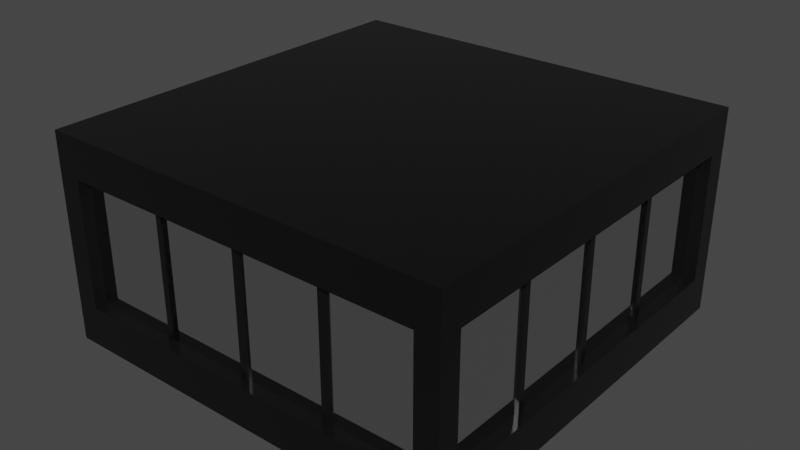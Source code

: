 # Source: skyscraper_mid_section.blend  (saved by Blender 2.82.7; exported with 4.5.12 LTS)
import bpy
from mathutils import Matrix  # noqa: F401  (used for matrix-valued properties, if any)

bpy.ops.wm.read_factory_settings(use_empty=True)
scene = bpy.context.scene
scene.name = 'Scene'

# ---- collections
col_mid_section_black = bpy.data.collections.new('mid_section_black'); scene.collection.children.link(col_mid_section_black)

# ---- materials (node trees are filled in below, after node groups)
mat_black_sky = bpy.data.materials.new('black sky')
mat_black_sky.alpha_threshold = 0.0
mat_black_sky.line_color = (0.0, 0.0, 0.0, 1.0)
mat_glass = bpy.data.materials.new('glass')

# ---- material node trees
mat_black_sky.use_nodes = True; mat_black_sky.node_tree.nodes.clear()
_N = mat_black_sky.node_tree.nodes; _L = mat_black_sky.node_tree.links
n0 = _N.new('ShaderNodeOutputMaterial'); n0.name = 'Material Output'; n0.location = (300, 300)
n1 = _N.new('ShaderNodeBsdfPrincipled'); n1.name = 'Principled BSDF'; n1.location = (10, 300)
n1.distribution = 'GGX'
n1.subsurface_method = 'BURLEY'
n1.inputs[0].default_value = (0.007221, 0.007221, 0.007221, 1.0)
n1.inputs[1].default_value = 0.3303
n1.inputs[2].default_value = 0.1706
n1.inputs[3].default_value = 1.45
n1.inputs[27].default_value = (0.0, 0.0, 0.0, 1.0)
n1.inputs[28].default_value = 1.0
_L.new(n1.outputs[0], n0.inputs[0])
n0.is_active_output = True
mat_glass.use_nodes = True; mat_glass.node_tree.nodes.clear()
_N = mat_glass.node_tree.nodes; _L = mat_glass.node_tree.links
n0 = _N.new('ShaderNodeOutputMaterial'); n0.name = 'Material Output'; n0.location = (300, 300)
n1 = _N.new('ShaderNodeBsdfPrincipled'); n1.name = 'Principled BSDF'; n1.location = (10, 300)
n1.distribution = 'GGX'
n1.subsurface_method = 'BURLEY'
n1.inputs[1].default_value = 1.0
n1.inputs[2].default_value = 0.0
n1.inputs[3].default_value = 1.45
n1.inputs[27].default_value = (0.0, 0.0, 0.0, 1.0)
n1.inputs[28].default_value = 1.0
_L.new(n1.outputs[0], n0.inputs[0])
n0.is_active_output = True

# ---- world
world_world = bpy.data.worlds.new('World'); scene.world = world_world
world_world.use_nodes = True; world_world.node_tree.nodes.clear()
_N = world_world.node_tree.nodes; _L = world_world.node_tree.links
n0 = _N.new('ShaderNodeOutputWorld'); n0.name = 'World Output'; n0.location = (300, 300)
n1 = _N.new('ShaderNodeBackground'); n1.name = 'Background'; n1.location = (10, 300)
n1.inputs[0].default_value = (0.05088, 0.05088, 0.05088, 1.0)
_L.new(n1.outputs[0], n0.inputs[0])
n0.is_active_output = True
world_world.color = (0.05088, 0.05088, 0.05088)
world_world.use_sun_shadow = False
world_world.sun_shadow_jitter_overblur = 0.0

# ---- meshes
me_cube = bpy.data.meshes.new('Cube')
me_cube.from_pydata([(-5.76, 6.096, 1.049), (-2.88, 6.096, 1.049), (4.976e-09, 6.096, 1.049), (2.88, 6.096, 1.049), (5.76, 6.096, 1.049), (-5.76, 6.096, 5.047), (-2.88, 6.096, 5.047), (4.976e-09, 6.096, 5.047), (2.88, 6.096, 5.047), (5.76, 6.096, 5.047), (5.76, -6.096, 1.049), (2.88, -6.096, 1.049), (4.976e-09, -6.096, 1.049), (-2.88, -6.096, 1.049), (-5.76, -6.096, 1.049), (5.76, -6.096, 5.047), (2.88, -6.096, 5.047), (4.976e-09, -6.096, 5.047), (-2.88, -6.096, 5.047), (-5.76, -6.096, 5.047), (6.096, 5.792, 1.049), (6.096, 2.896, 1.049), (6.096, -2.252e-09, 1.049), (6.096, -2.896, 1.049), (6.096, -5.792, 1.049), (6.096, 5.792, 5.047), (6.096, 2.896, 5.047), (6.096, -2.252e-09, 5.047), (6.096, -2.896, 5.047), (6.096, -5.792, 5.047), (-6.096, -5.792, 1.049), (-6.096, -2.896, 1.049), (-6.096, -2.252e-09, 1.049), (-6.096, 2.896, 1.049), (-6.096, 5.792, 1.049), (-6.096, -5.792, 5.047), (-6.096, -2.896, 5.047), (-6.096, -2.252e-09, 5.047), (-6.096, 2.896, 5.047), (-6.096, 5.792, 5.047), (-6.475, -5.792, -0.2016), (-6.475, -6.474, -0.2011), (-5.76, 6.475, -0.2016), (-6.475, 6.475, -0.2011), (6.475, 6.475, 1.049), (6.475, 6.475, -0.2011), (-6.475, -6.475, 5.047), (-6.475, -6.474, 6.3), (6.475, -6.475, 1.049), (6.475, -6.474, -0.2011), (-6.475, 6.475, 1.049), (-5.76, -6.475, 6.299), (6.475, -5.792, 6.299), (6.475, -6.474, 6.3), (5.76, -6.475, -0.2016), (-6.475, 5.792, 6.299), (-6.475, 6.475, 6.3), (5.76, 6.475, 6.299), (6.475, 6.475, 6.3), (6.475, 5.792, -0.2016), (6.475, 6.475, 5.047), (-6.475, -6.475, 1.049), (6.475, -6.475, 5.047), (-6.475, 6.475, 5.047), (5.76, 6.475, 1.049), (5.76, 6.475, 5.047), (6.475, -5.792, 1.049), (6.475, -5.792, 5.047), (-6.475, 5.792, 1.049), (-6.475, 5.792, 5.047), (-5.76, -6.476, 1.049), (-5.76, -6.476, 5.047), (5.76, 6.475, -0.2016), (2.88, 6.475, -0.2016), (-2.525e-07, 6.475, -0.2016), (-2.88, 6.475, -0.2016), (5.76, -6.475, 6.299), (2.88, -6.475, 6.299), (-2.525e-07, -6.475, 6.299), (-2.88, -6.475, 6.299), (-5.76, -6.475, -0.2016), (-2.88, -6.475, -0.2016), (2.625e-07, -6.475, -0.2016), (2.88, -6.475, -0.2016), (-5.76, 6.475, 6.299), (-2.88, 6.475, 6.299), (2.625e-07, 6.475, 6.299), (2.88, 6.475, 6.299), (-5.76, 6.475, 1.049), (-2.88, 6.475, 1.049), (4.969e-09, 6.475, 1.049), (2.88, 6.475, 1.049), (-5.76, 6.475, 5.047), (-2.88, 6.475, 5.047), (4.969e-09, 6.475, 5.047), (2.88, 6.475, 5.047), (5.76, -6.476, 1.049), (2.88, -6.476, 1.049), (4.972e-09, -6.476, 1.049), (-2.88, -6.476, 1.049), (5.76, -6.476, 5.047), (2.88, -6.476, 5.047), (4.972e-09, -6.476, 5.047), (-2.88, -6.476, 5.047), (-5.76, -5.792, -0.2027), (-2.88, -5.792, -0.2027), (1.766e-07, -5.792, -0.2027), (2.88, -5.792, -0.2027), (5.76, -5.792, -0.2027), (5.76, -5.792, 6.297), (2.88, -5.792, 6.297), (-1.667e-07, -5.792, 6.297), (-2.88, -5.792, 6.297), (-5.76, -5.792, 6.297), (-6.475, 5.792, -0.2016), (-6.475, 2.896, -0.2016), (-6.475, -2.612e-07, -0.2016), (-6.475, -2.896, -0.2016), (6.475, 5.792, 6.299), (6.475, 2.896, 6.299), (6.475, -2.612e-07, 6.299), (6.475, -2.896, 6.299), (-6.475, -5.792, 6.299), (-6.475, -2.896, 6.299), (-6.475, 2.567e-07, 6.299), (-6.475, 2.896, 6.299), (6.475, -5.792, -0.2016), (6.475, -2.896, -0.2016), (6.475, 2.567e-07, -0.2016), (6.475, 2.896, -0.2016), (6.475, 5.792, 1.049), (6.475, 2.896, 1.049), (6.475, -2.252e-09, 1.049), (6.475, -2.896, 1.049), (6.475, 5.792, 5.047), (6.475, 2.896, 5.047), (6.475, -2.252e-09, 5.047), (6.475, -2.896, 5.047), (-6.475, -5.792, 1.049), (-6.475, -2.896, 1.049), (-6.475, -2.252e-09, 1.049), (-6.475, 2.896, 1.049), (-6.475, -5.792, 5.047), (-6.475, -2.896, 5.047), (-6.475, -2.252e-09, 5.047), (-6.475, 2.896, 5.047), (-5.76, 5.792, -0.2027), (-5.76, 2.896, -0.2027), (-5.76, -2.252e-09, -0.2027), (-5.76, -2.896, -0.2027), (-2.88, 5.792, -0.2027), (-2.88, 2.896, -0.2027), (-2.88, -2.252e-09, -0.2027), (-2.88, -2.896, -0.2027), (-1.667e-07, 5.792, -0.2027), (-8.086e-08, 2.896, -0.2027), (4.976e-09, -2.252e-09, -0.2027), (9.081e-08, -2.896, -0.2027), (2.88, 5.792, -0.2027), (2.88, 2.896, -0.2027), (2.88, -2.252e-09, -0.2027), (2.88, -2.896, -0.2027), (5.76, 5.792, -0.2027), (5.76, 2.896, -0.2027), (5.76, -2.252e-09, -0.2027), (5.76, -2.896, -0.2027), (5.76, 5.792, 6.297), (5.76, 2.896, 6.297), (5.76, -2.252e-09, 6.297), (5.76, -2.896, 6.297), (2.88, 5.792, 6.297), (2.88, 2.896, 6.297), (2.88, -2.252e-09, 6.297), (2.88, -2.896, 6.297), (1.766e-07, 5.792, 6.297), (9.081e-08, 2.896, 6.297), (4.976e-09, -2.252e-09, 6.297), (-8.086e-08, -2.896, 6.297), (-2.88, 5.792, 6.297), (-2.88, 2.896, 6.297), (-2.88, -2.252e-09, 6.297), (-2.88, -2.896, 6.297), (-5.76, 5.792, 6.297), (-5.76, 2.896, 6.297), (-5.76, -2.252e-09, 6.297), (-5.76, -2.896, 6.297), (-2.778, 6.096, 1.049), (-0.1019, 6.096, 1.049), (-2.778, 6.096, 5.047), (-0.1019, 6.096, 5.047), (-0.1019, -6.096, 1.049), (-2.778, -6.096, 1.049), (-0.1019, -6.096, 5.047), (-2.778, -6.096, 5.047), (-0.1019, 6.475, -0.2016), (-2.778, 6.475, -0.2016), (-0.1019, -6.475, 6.299), (-2.778, -6.475, 6.299), (-2.778, -6.475, -0.2016), (-0.1019, -6.475, -0.2016), (-2.778, 6.475, 6.299), (-0.1019, 6.475, 6.299), (-2.778, 6.475, 1.049), (-0.1019, 6.475, 1.049), (-2.778, 6.475, 5.047), (-0.1019, 6.475, 5.047), (-0.1019, -6.476, 1.049), (-2.778, -6.476, 1.049), (-0.1019, -6.476, 5.047), (-2.778, -6.476, 5.047), (-2.778, 5.792, 6.297), (-0.1019, 5.792, 6.297), (-2.778, 2.896, 6.297), (-0.1019, 2.896, 6.297), (-2.778, -2.254e-09, 6.297), (-0.1019, -2.254e-09, 6.297), (-2.778, -2.896, 6.297), (-0.1019, -2.896, 6.297), (-2.778, -5.792, 6.297), (-0.1019, -5.792, 6.297), (-0.1019, 5.792, -0.2027), (-2.778, 5.792, -0.2027), (-0.1019, 2.896, -0.2027), (-2.778, 2.896, -0.2027), (-0.1019, -2.254e-09, -0.2027), (-2.778, -2.254e-09, -0.2027), (-0.1019, -2.896, -0.2027), (-2.778, -2.896, -0.2027), (-0.1019, -5.792, -0.2027), (-2.778, -5.792, -0.2027), (-2.98, 6.096, 1.049), (-2.98, 6.096, 5.047), (-2.98, -6.096, 1.049), (-2.98, -6.096, 5.047), (-2.98, 6.475, -0.2016), (-2.98, -6.475, 6.299), (-2.98, -6.475, -0.2016), (-2.98, 6.475, 6.299), (-2.98, 6.475, 1.049), (-2.98, 6.475, 5.047), (-2.98, -6.476, 1.049), (-2.98, -6.476, 5.047), (-2.98, 5.792, 6.297), (-2.98, 2.896, 6.297), (-2.98, -2.252e-09, 6.297), (-2.98, -2.896, 6.297), (-2.98, -5.792, 6.297), (-2.98, 5.792, -0.2027), (-2.98, 2.896, -0.2027), (-2.98, -2.252e-09, -0.2027), (-2.98, -2.896, -0.2027), (-2.98, -5.792, -0.2027), (0.1013, 6.096, 1.049), (2.779, 6.096, 1.049), (0.1013, 6.096, 5.047), (2.779, 6.096, 5.047), (2.779, -6.096, 1.049), (0.1013, -6.096, 1.049), (2.779, -6.096, 5.047), (0.1013, -6.096, 5.047), (2.779, 6.475, -0.2016), (0.1013, 6.475, -0.2016), (2.779, -6.475, 6.299), (0.1013, -6.475, 6.299), (0.1013, -6.475, -0.2016), (2.779, -6.475, -0.2016), (0.1013, 6.475, 6.299), (2.779, 6.475, 6.299), (0.1013, 6.475, 1.049), (2.779, 6.475, 1.049), (0.1013, 6.475, 5.047), (2.779, 6.475, 5.047), (2.779, -6.476, 1.049), (0.1013, -6.476, 1.049), (2.779, -6.476, 5.047), (0.1013, -6.476, 5.047), (0.1013, 5.792, 6.297), (2.779, 5.792, 6.297), (0.1013, 2.896, 6.297), (2.779, 2.896, 6.297), (0.1013, -2.254e-09, 6.297), (2.779, -2.254e-09, 6.297), (0.1013, -2.896, 6.297), (2.779, -2.896, 6.297), (0.1013, -5.792, 6.297), (2.779, -5.792, 6.297), (2.779, 5.792, -0.2027), (0.1013, 5.792, -0.2027), (2.779, 2.896, -0.2027), (0.1013, 2.896, -0.2027), (2.779, -2.254e-09, -0.2027), (0.1013, -2.254e-09, -0.2027), (2.779, -2.896, -0.2027), (0.1013, -2.896, -0.2027), (2.779, -5.792, -0.2027), (0.1013, -5.792, -0.2027), (3.005, 6.096, 1.049), (3.005, 6.096, 5.047), (3.005, -6.096, 1.049), (3.005, -6.096, 5.047), (3.005, 6.475, -0.2016), (3.005, -6.475, 6.299), (3.005, -6.475, -0.2016), (3.005, 6.475, 6.299), (3.005, 6.475, 1.049), (3.005, 6.475, 5.047), (3.005, -6.476, 1.049), (3.005, -6.476, 5.047), (3.005, 5.792, 6.297), (3.005, 2.896, 6.297), (3.005, -2.252e-09, 6.297), (3.005, -2.896, 6.297), (3.005, -5.792, 6.297), (3.005, 5.792, -0.2027), (3.005, 2.896, -0.2027), (3.005, -2.252e-09, -0.2027), (3.005, -2.896, -0.2027), (3.005, -5.792, -0.2027), (6.096, -2.995, 1.049), (6.096, -2.995, 5.047), (-6.096, -2.995, 1.049), (-6.096, -2.995, 5.047), (-6.475, -2.995, -0.2016), (6.475, -2.995, 6.299), (-6.475, -2.995, 6.299), (6.475, -2.995, -0.2016), (6.475, -2.995, 1.049), (6.475, -2.995, 5.047), (-6.475, -2.995, 1.049), (-6.475, -2.995, 5.047), (-5.76, -2.995, -0.2027), (-2.88, -2.995, -0.2027), (9.375e-08, -2.995, -0.2027), (2.88, -2.995, -0.2027), (5.76, -2.995, -0.2027), (5.76, -2.995, 6.297), (2.88, -2.995, 6.297), (-8.379e-08, -2.995, 6.297), (-2.88, -2.995, 6.297), (-5.76, -2.995, 6.297), (-2.778, -2.995, -0.2027), (-0.1019, -2.995, -0.2027), (-0.1019, -2.995, 6.297), (-2.778, -2.995, 6.297), (-2.98, -2.995, -0.2027), (-2.98, -2.995, 6.297), (0.1013, -2.995, -0.2027), (2.779, -2.995, -0.2027), (2.779, -2.995, 6.297), (0.1013, -2.995, 6.297), (3.005, -2.995, -0.2027), (3.005, -2.995, 6.297), (6.096, -0.102, 1.049), (6.096, -2.794, 1.049), (6.096, -0.102, 5.047), (6.096, -2.794, 5.047), (-6.096, -2.794, 1.049), (-6.096, -0.102, 1.049), (-6.096, -2.794, 5.047), (-6.096, -0.102, 5.047), (-6.475, -0.102, -0.2016), (-6.475, -2.794, -0.2016), (6.475, -0.102, 6.299), (6.475, -2.794, 6.299), (-6.475, -2.794, 6.299), (-6.475, -0.102, 6.299), (6.475, -2.794, -0.2016), (6.475, -0.102, -0.2016), (6.475, -0.102, 1.049), (6.475, -2.794, 1.049), (6.475, -0.102, 5.047), (6.475, -2.794, 5.047), (-6.475, -2.794, 1.049), (-6.475, -0.102, 1.049), (-6.475, -2.794, 5.047), (-6.475, -0.102, 5.047), (-5.76, -0.102, -0.2027), (-5.76, -2.794, -0.2027), (-2.88, -0.102, -0.2027), (-2.88, -2.794, -0.2027), (3.371e-08, -0.102, -0.2027), (6.227e-08, -2.794, -0.2027), (2.88, -0.102, -0.2027), (2.88, -2.794, -0.2027), (5.76, -0.102, -0.2027), (5.76, -2.794, -0.2027), (5.76, -0.102, 6.297), (5.76, -2.794, 6.297), (2.88, -0.102, 6.297), (2.88, -2.794, 6.297), (-2.351e-08, -0.102, 6.297), (-5.216e-08, -2.794, 6.297), (-2.88, -0.102, 6.297), (-2.88, -2.794, 6.297), (-5.76, -0.102, 6.297), (-5.76, -2.794, 6.297), (-2.778, -0.102, -0.2027), (-2.778, -2.794, -0.2027), (-0.1019, -0.102, -0.2027), (-0.1019, -2.794, -0.2027), (-0.1019, -0.102, 6.297), (-0.1019, -2.794, 6.297), (-2.778, -0.102, 6.297), (-2.778, -2.794, 6.297), (-2.98, -0.102, -0.2027), (-2.98, -2.794, -0.2027), (-2.98, -0.102, 6.297), (-2.98, -2.794, 6.297), (0.1013, -0.102, -0.2027), (0.1013, -2.794, -0.2027), (2.779, -0.102, -0.2027), (2.779, -2.794, -0.2027), (2.779, -0.102, 6.297), (2.779, -2.794, 6.297), (0.1013, -0.102, 6.297), (0.1013, -2.794, 6.297), (3.005, -0.102, -0.2027), (3.005, -2.794, -0.2027), (3.005, -0.102, 6.297), (3.005, -2.794, 6.297), (6.096, 2.788, 1.049), (6.096, 0.1082, 1.049), (6.096, 2.788, 5.047), (6.096, 0.1082, 5.047), (-6.096, 0.1082, 1.049), (-6.096, 2.788, 1.049), (-6.096, 0.1082, 5.047), (-6.096, 2.788, 5.047), (-6.475, 2.788, -0.2016), (-6.475, 0.1082, -0.2016), (6.475, 2.788, 6.299), (6.475, 0.1082, 6.299), (-6.475, 0.1082, 6.299), (-6.475, 2.788, 6.299), (6.475, 0.1082, -0.2016), (6.475, 2.788, -0.2016), (6.475, 2.788, 1.049), (6.475, 0.1082, 1.049), (6.475, 2.788, 5.047), (6.475, 0.1082, 5.047), (-6.475, 0.1082, 1.049), (-6.475, 2.788, 1.049), (-6.475, 0.1082, 5.047), (-6.475, 2.788, 5.047), (-5.76, 2.788, -0.2027), (-5.76, 0.1082, -0.2027), (-2.88, 2.788, -0.2027), (-2.88, 0.1082, -0.2027), (-5.216e-08, 2.788, -0.2027), (-2.351e-08, 0.1082, -0.2027), (2.88, 2.788, -0.2027), (2.88, 0.1082, -0.2027), (5.76, 2.788, -0.2027), (5.76, 0.1082, -0.2027), (5.76, 2.788, 6.297), (5.76, 0.1082, 6.297), (2.88, 2.788, 6.297), (2.88, 0.1082, 6.297), (6.227e-08, 2.788, 6.297), (3.371e-08, 0.1082, 6.297), (-2.88, 2.788, 6.297), (-2.88, 0.1082, 6.297), (-5.76, 2.788, 6.297), (-5.76, 0.1082, 6.297), (-2.778, 2.788, -0.2027), (-2.778, 0.1082, -0.2027), (-0.1019, 2.788, -0.2027), (-0.1019, 0.1082, -0.2027), (-0.1019, 2.788, 6.297), (-0.1019, 0.1082, 6.297), (-2.778, 2.788, 6.297), (-2.778, 0.1082, 6.297), (-2.98, 2.788, -0.2027), (-2.98, 0.1082, -0.2027), (-2.98, 2.788, 6.297), (-2.98, 0.1082, 6.297), (0.1013, 2.788, -0.2027), (0.1013, 0.1082, -0.2027), (2.779, 2.788, -0.2027), (2.779, 0.1082, -0.2027), (2.779, 2.788, 6.297), (2.779, 0.1082, 6.297), (0.1013, 2.788, 6.297), (0.1013, 0.1082, 6.297), (3.005, 2.788, -0.2027), (3.005, 0.1082, -0.2027), (3.005, 2.788, 6.297), (3.005, 0.1082, 6.297), (6.096, 3.02, 1.049), (6.096, 3.02, 5.047), (-6.096, 3.02, 1.049), (-6.096, 3.02, 5.047), (-6.475, 3.02, -0.2016), (6.475, 3.02, 6.299), (-6.475, 3.02, 6.299), (6.475, 3.02, -0.2016), (6.475, 3.02, 1.049), (6.475, 3.02, 5.047), (-6.475, 3.02, 1.049), (-6.475, 3.02, 5.047), (-5.76, 3.02, -0.2027), (-2.88, 3.02, -0.2027), (-8.453e-08, 3.02, -0.2027), (2.88, 3.02, -0.2027), (5.76, 3.02, -0.2027), (5.76, 3.02, 6.297), (2.88, 3.02, 6.297), (9.448e-08, 3.02, 6.297), (-2.88, 3.02, 6.297), (-5.76, 3.02, 6.297), (-2.778, 3.02, -0.2027), (-0.1019, 3.02, -0.2027), (-0.1019, 3.02, 6.297), (-2.778, 3.02, 6.297), (-2.98, 3.02, -0.2027), (-2.98, 3.02, 6.297), (0.1013, 3.02, -0.2027), (2.779, 3.02, -0.2027), (2.779, 3.02, 6.297), (0.1013, 3.02, 6.297), (3.005, 3.02, -0.2027), (3.005, 3.02, 6.297), (-2.92, 6.188, 1.049), (-2.822, 6.188, 1.049), (-0.09983, 6.188, 1.049), (2.823e-05, 6.188, 1.049), (2.723, 6.188, 1.049), (2.822, 6.188, 1.049), (-2.92, 6.188, 5.047), (-2.822, 6.188, 5.047), (-0.09983, 6.188, 5.047), (2.823e-05, 6.188, 5.047), (2.723, 6.188, 5.047), (2.822, 6.188, 5.047), (2.945, -6.188, 1.049), (2.822, -6.188, 1.049), (0.09925, -6.188, 1.049), (2.822e-05, -6.188, 1.049), (-2.722, -6.188, 1.049), (-2.822, -6.188, 1.049), (2.945, -6.188, 5.047), (2.822, -6.188, 5.047), (0.09925, -6.188, 5.047), (2.822e-05, -6.188, 5.047), (-2.722, -6.188, 5.047), (-2.822, -6.188, 5.047), (6.182, 2.962, 1.049), (6.182, 2.841, 1.049), (6.182, 0.1062, 1.049), (6.182, 2.638e-05, 1.049), (6.182, -2.74, 1.049), (6.182, -2.841, 1.049), (6.182, 2.962, 5.047), (6.182, 2.841, 5.047), (6.182, 0.1062, 5.047), (6.182, 2.638e-05, 5.047), (6.182, -2.74, 5.047), (6.182, -2.841, 5.047), (-6.182, -2.938, 1.049), (-6.182, -2.841, 1.049), (-6.182, -0.1001, 1.049), (-6.182, 2.638e-05, 1.049), (-6.182, 2.734, 1.049), (-6.182, 2.841, 1.049), (-6.182, -2.938, 5.047), (-6.182, -2.841, 5.047), (-6.182, -0.1001, 5.047), (-6.182, 2.638e-05, 5.047), (-6.182, 2.734, 5.047), (-6.182, 2.841, 5.047), (-2.722, 6.188, 1.049), (-2.722, 6.188, 5.047), (-0.09983, -6.188, 1.049), (-0.09983, -6.188, 5.047), (-2.92, -6.188, 1.049), (-2.92, -6.188, 5.047), (0.09925, 6.188, 1.049), (0.09925, 6.188, 5.047), (2.723, -6.188, 1.049), (2.723, -6.188, 5.047), (2.945, 6.188, 1.049), (2.945, 6.188, 5.047), (6.182, -2.938, 1.049), (6.182, -2.938, 5.047), (6.182, -0.1001, 1.049), (6.182, -0.1001, 5.047), (-6.182, -2.74, 1.049), (-6.182, -2.74, 5.047), (6.182, 2.734, 1.049), (6.182, 2.734, 5.047), (-6.182, 0.1062, 1.049), (-6.182, 0.1062, 5.047), (-6.182, 2.962, 1.049), (-6.182, 2.962, 5.047)], [], [(231, 6, 529, 528), (489, 26, 553, 552), (37, 426, 591, 567), (232, 233, 19, 14), (6, 188, 571, 529), (318, 23, 551, 582), (298, 299, 540, 534), (296, 297, 9, 4), (297, 8, 95, 305), (25, 20, 130, 134), (319, 28, 137, 327), (254, 7, 94, 270), (354, 27, 136, 370), (4, 9, 65, 64), (188, 6, 93, 204), (15, 10, 96, 100), (422, 26, 135, 438), (252, 2, 525, 576), (3, 253, 526, 527), (23, 353, 550, 551), (490, 491, 39, 34), (231, 5, 92, 239), (233, 18, 103, 241), (489, 25, 134, 497), (491, 38, 145, 499), (192, 17, 102, 208), (426, 37, 144, 442), (424, 32, 561, 590), (186, 1, 523, 570), (297, 296, 580, 581), (318, 319, 29, 24), (296, 4, 64, 304), (258, 16, 101, 274), (318, 24, 66, 326), (5, 0, 88, 92), (358, 36, 143, 374), (253, 3, 91, 269), (34, 39, 69, 68), (299, 15, 100, 307), (353, 23, 133, 369), (321, 35, 142, 329), (187, 2, 90, 203), (421, 22, 132, 437), (230, 1, 89, 238), (232, 14, 70, 240), (488, 21, 131, 496), (490, 34, 68, 498), (191, 13, 99, 207), (24, 29, 67, 66), (425, 33, 141, 441), (35, 30, 138, 142), (257, 12, 98, 273), (357, 32, 140, 373), (298, 11, 97, 306), (14, 19, 71, 70), (320, 31, 139, 328), (113, 122, 47, 51), (71, 51, 47, 46), (69, 55, 56, 63), (108, 126, 49, 54), (67, 52, 53, 62), (65, 57, 58, 60), (72, 64, 44, 45), (64, 65, 60, 44), (126, 66, 48, 49), (66, 67, 62, 48), (114, 68, 50, 43), (68, 69, 63, 50), (80, 70, 61, 41), (70, 71, 46, 61), (48, 62, 100, 96), (49, 48, 96, 54), (302, 306, 97, 83), (264, 273, 98, 82), (198, 207, 99, 81), (236, 240, 70, 80), (50, 63, 92, 88), (43, 50, 88, 42), (234, 238, 89, 75), (194, 203, 90, 74), (260, 269, 91, 73), (300, 304, 64, 72), (63, 56, 84, 92), (239, 237, 85, 93), (205, 201, 86, 94), (271, 267, 87, 95), (305, 303, 57, 65), (40, 104, 80, 41), (251, 105, 81, 236), (228, 106, 82, 199), (294, 107, 83, 265), (317, 108, 54, 302), (62, 53, 76, 100), (307, 301, 77, 101), (275, 263, 78, 102), (209, 197, 79, 103), (241, 235, 51, 71), (52, 109, 76, 53), (312, 110, 77, 301), (284, 111, 78, 263), (218, 112, 79, 197), (246, 113, 51, 235), (237, 84, 182, 242), (515, 509, 183, 243), (475, 463, 184, 244), (407, 395, 185, 245), (345, 339, 113, 246), (200, 85, 178, 210), (513, 508, 179, 212), (471, 461, 180, 214), (403, 393, 181, 216), (343, 338, 112, 218), (266, 86, 174, 276), (519, 507, 175, 278), (483, 459, 176, 280), (415, 391, 177, 282), (349, 337, 111, 284), (303, 87, 170, 308), (521, 506, 171, 309), (487, 457, 172, 310), (419, 389, 173, 311), (351, 336, 110, 312), (58, 57, 166, 118), (493, 505, 167, 119), (431, 455, 168, 120), (363, 387, 169, 121), (323, 335, 109, 52), (300, 72, 162, 313), (520, 504, 163, 314), (485, 453, 164, 315), (417, 385, 165, 316), (350, 334, 108, 317), (260, 73, 158, 286), (517, 503, 159, 288), (479, 451, 160, 290), (411, 383, 161, 292), (347, 333, 107, 294), (194, 74, 154, 220), (511, 502, 155, 222), (467, 449, 156, 224), (399, 381, 157, 226), (341, 332, 106, 228), (234, 75, 150, 247), (514, 501, 151, 248), (473, 447, 152, 249), (405, 379, 153, 250), (344, 331, 105, 251), (43, 42, 146, 114), (492, 500, 147, 115), (429, 445, 148, 116), (361, 377, 149, 117), (322, 330, 104, 40), (61, 46, 142, 138), (41, 61, 138, 40), (322, 328, 139, 117), (360, 373, 140, 116), (428, 441, 141, 115), (492, 498, 68, 114), (44, 60, 134, 130), (45, 44, 130, 59), (495, 496, 131, 129), (434, 437, 132, 128), (366, 369, 133, 127), (325, 326, 66, 126), (60, 58, 118, 134), (497, 493, 119, 135), (439, 431, 120, 136), (371, 363, 121, 137), (327, 323, 52, 67), (72, 45, 59, 162), (504, 495, 129, 163), (453, 434, 128, 164), (385, 366, 127, 165), (334, 325, 126, 108), (46, 47, 122, 142), (329, 324, 123, 143), (375, 365, 124, 144), (443, 433, 125, 145), (499, 494, 55, 69), (84, 56, 55, 182), (509, 494, 125, 183), (463, 432, 124, 184), (395, 364, 123, 185), (339, 324, 122, 113), (331, 340, 229, 105), (340, 341, 228, 229), (379, 397, 227, 153), (397, 399, 226, 227), (447, 465, 225, 152), (465, 467, 224, 225), (501, 510, 223, 151), (510, 511, 222, 223), (75, 195, 221, 150), (195, 194, 220, 221), (337, 342, 219, 111), (342, 343, 218, 219), (391, 401, 217, 177), (401, 403, 216, 217), (459, 469, 215, 176), (469, 471, 214, 215), (507, 512, 213, 175), (512, 513, 212, 213), (86, 201, 211, 174), (201, 200, 210, 211), (111, 219, 196, 78), (219, 218, 197, 196), (102, 78, 196, 208), (208, 196, 197, 209), (105, 229, 198, 81), (229, 228, 199, 198), (93, 85, 200, 204), (204, 200, 201, 205), (75, 89, 202, 195), (195, 202, 203, 194), (82, 98, 206, 199), (199, 206, 207, 198), (12, 190, 206, 98), (190, 191, 207, 206), (1, 186, 202, 89), (186, 187, 203, 202), (18, 193, 209, 103), (193, 192, 208, 209), (7, 189, 205, 94), (189, 188, 204, 205), (233, 232, 574, 575), (186, 188, 189, 187), (2, 187, 524, 525), (190, 192, 193, 191), (330, 344, 251, 104), (377, 405, 250, 149), (445, 473, 249, 148), (500, 514, 248, 147), (42, 234, 247, 146), (338, 345, 246, 112), (393, 407, 245, 181), (461, 475, 244, 180), (508, 515, 243, 179), (85, 237, 242, 178), (112, 246, 235, 79), (103, 79, 235, 241), (104, 251, 236, 80), (92, 84, 237, 239), (42, 88, 238, 234), (81, 99, 240, 236), (13, 232, 240, 99), (0, 230, 238, 88), (19, 233, 241, 71), (6, 231, 239, 93), (0, 5, 231, 230), (22, 421, 548, 549), (332, 346, 295, 106), (346, 347, 294, 295), (381, 409, 293, 157), (409, 411, 292, 293), (449, 477, 291, 156), (477, 479, 290, 291), (502, 516, 289, 155), (516, 517, 288, 289), (74, 261, 287, 154), (261, 260, 286, 287), (336, 348, 285, 110), (348, 349, 284, 285), (389, 413, 283, 173), (413, 415, 282, 283), (457, 481, 281, 172), (481, 483, 280, 281), (506, 518, 279, 171), (518, 519, 278, 279), (87, 267, 277, 170), (267, 266, 276, 277), (110, 285, 262, 77), (285, 284, 263, 262), (101, 77, 262, 274), (274, 262, 263, 275), (106, 295, 264, 82), (295, 294, 265, 264), (94, 86, 266, 270), (270, 266, 267, 271), (74, 90, 268, 261), (261, 268, 269, 260), (83, 97, 272, 265), (265, 272, 273, 264), (11, 256, 272, 97), (256, 257, 273, 272), (2, 252, 268, 90), (252, 253, 269, 268), (17, 259, 275, 102), (259, 258, 274, 275), (8, 255, 271, 95), (255, 254, 270, 271), (230, 231, 528, 522), (252, 254, 255, 253), (1, 230, 522, 523), (256, 258, 259, 257), (333, 350, 317, 107), (383, 417, 316, 161), (451, 485, 315, 160), (503, 520, 314, 159), (73, 300, 313, 158), (335, 351, 312, 109), (387, 419, 311, 169), (455, 487, 310, 168), (505, 521, 309, 167), (57, 303, 308, 166), (109, 312, 301, 76), (100, 76, 301, 307), (107, 317, 302, 83), (95, 87, 303, 305), (73, 91, 304, 300), (54, 96, 306, 302), (10, 298, 306, 96), (16, 299, 307, 101), (3, 296, 304, 91), (9, 297, 305, 65), (21, 488, 546, 547), (10, 15, 299, 298), (169, 311, 351, 335), (161, 316, 350, 333), (283, 282, 349, 348), (173, 283, 348, 336), (293, 292, 347, 346), (157, 293, 346, 332), (181, 245, 345, 338), (149, 250, 344, 330), (217, 216, 343, 342), (177, 217, 342, 337), (227, 226, 341, 340), (153, 227, 340, 331), (185, 123, 324, 339), (142, 122, 324, 329), (165, 127, 325, 334), (137, 121, 323, 327), (127, 133, 326, 325), (40, 138, 328, 322), (117, 149, 330, 322), (250, 153, 331, 344), (226, 157, 332, 341), (292, 161, 333, 347), (316, 165, 334, 350), (121, 169, 335, 323), (311, 173, 336, 351), (282, 177, 337, 349), (216, 181, 338, 343), (245, 185, 339, 345), (30, 320, 328, 138), (36, 321, 329, 143), (23, 318, 326, 133), (26, 422, 589, 553), (30, 35, 321, 320), (29, 319, 327, 67), (168, 310, 418, 386), (386, 418, 419, 387), (160, 315, 416, 382), (382, 416, 417, 383), (281, 280, 414, 412), (412, 414, 415, 413), (172, 281, 412, 388), (388, 412, 413, 389), (291, 290, 410, 408), (408, 410, 411, 409), (156, 291, 408, 380), (380, 408, 409, 381), (180, 244, 406, 392), (392, 406, 407, 393), (148, 249, 404, 376), (376, 404, 405, 377), (215, 214, 402, 400), (400, 402, 403, 401), (176, 215, 400, 390), (390, 400, 401, 391), (225, 224, 398, 396), (396, 398, 399, 397), (152, 225, 396, 378), (378, 396, 397, 379), (184, 124, 365, 394), (394, 365, 364, 395), (143, 123, 364, 374), (374, 364, 365, 375), (164, 128, 367, 384), (384, 367, 366, 385), (136, 120, 362, 370), (370, 362, 363, 371), (128, 132, 368, 367), (367, 368, 369, 366), (117, 139, 372, 361), (361, 372, 373, 360), (116, 148, 376, 360), (360, 376, 377, 361), (249, 152, 378, 404), (404, 378, 379, 405), (224, 156, 380, 398), (398, 380, 381, 399), (290, 160, 382, 410), (410, 382, 383, 411), (315, 164, 384, 416), (416, 384, 385, 417), (120, 168, 386, 362), (362, 386, 387, 363), (310, 172, 388, 418), (418, 388, 389, 419), (280, 176, 390, 414), (414, 390, 391, 415), (214, 180, 392, 402), (402, 392, 393, 403), (244, 184, 394, 406), (406, 394, 395, 407), (31, 356, 372, 139), (356, 357, 373, 372), (22, 352, 368, 132), (352, 353, 369, 368), (37, 359, 375, 144), (359, 358, 374, 375), (425, 427, 568, 562), (352, 354, 355, 353), (36, 358, 587, 565), (356, 358, 359, 357), (28, 355, 371, 137), (355, 354, 370, 371), (167, 309, 486, 454), (454, 486, 487, 455), (159, 314, 484, 450), (450, 484, 485, 451), (279, 278, 482, 480), (480, 482, 483, 481), (171, 279, 480, 456), (456, 480, 481, 457), (289, 288, 478, 476), (476, 478, 479, 477), (155, 289, 476, 448), (448, 476, 477, 449), (179, 243, 474, 460), (460, 474, 475, 461), (147, 248, 472, 444), (444, 472, 473, 445), (213, 212, 470, 468), (468, 470, 471, 469), (175, 213, 468, 458), (458, 468, 469, 459), (223, 222, 466, 464), (464, 466, 467, 465), (151, 223, 464, 446), (446, 464, 465, 447), (183, 125, 433, 462), (462, 433, 432, 463), (144, 124, 432, 442), (442, 432, 433, 443), (163, 129, 435, 452), (452, 435, 434, 453), (135, 119, 430, 438), (438, 430, 431, 439), (129, 131, 436, 435), (435, 436, 437, 434), (116, 140, 440, 429), (429, 440, 441, 428), (115, 147, 444, 428), (428, 444, 445, 429), (248, 151, 446, 472), (472, 446, 447, 473), (222, 155, 448, 466), (466, 448, 449, 467), (288, 159, 450, 478), (478, 450, 451, 479), (314, 163, 452, 484), (484, 452, 453, 485), (119, 167, 454, 430), (430, 454, 455, 431), (309, 171, 456, 486), (486, 456, 457, 487), (278, 175, 458, 482), (482, 458, 459, 483), (212, 179, 460, 470), (470, 460, 461, 471), (243, 183, 462, 474), (474, 462, 463, 475), (32, 424, 440, 140), (424, 425, 441, 440), (21, 420, 436, 131), (420, 421, 437, 436), (426, 424, 590, 591), (420, 422, 423, 421), (38, 427, 443, 145), (427, 426, 442, 443), (420, 21, 547, 588), (424, 426, 427, 425), (27, 423, 439, 136), (423, 422, 438, 439), (166, 308, 521, 505), (158, 313, 520, 503), (277, 276, 519, 518), (170, 277, 518, 506), (287, 286, 517, 516), (154, 287, 516, 502), (178, 242, 515, 508), (146, 247, 514, 500), (211, 210, 513, 512), (174, 211, 512, 507), (221, 220, 511, 510), (150, 221, 510, 501), (182, 55, 494, 509), (145, 125, 494, 499), (162, 59, 495, 504), (134, 118, 493, 497), (59, 130, 496, 495), (115, 141, 498, 492), (114, 146, 500, 492), (247, 150, 501, 514), (220, 154, 502, 511), (286, 158, 503, 517), (313, 162, 504, 520), (118, 166, 505, 493), (308, 170, 506, 521), (276, 174, 507, 519), (210, 178, 508, 513), (242, 182, 509, 515), (33, 490, 498, 141), (20, 488, 496, 130), (20, 25, 489, 488), (39, 491, 499, 69), (26, 489, 497, 135), (356, 31, 559, 586), (534, 540, 541, 535), (536, 542, 543, 537), (538, 544, 545, 539), (522, 528, 529, 523), (524, 530, 531, 525), (526, 532, 533, 527), (558, 564, 565, 559), (560, 566, 567, 561), (562, 568, 569, 563), (546, 552, 553, 547), (548, 554, 555, 549), (550, 556, 557, 551), (523, 529, 571, 570), (537, 543, 573, 572), (539, 545, 575, 574), (525, 531, 577, 576), (535, 541, 579, 578), (527, 533, 581, 580), (551, 557, 583, 582), (549, 555, 585, 584), (559, 565, 587, 586), (547, 553, 589, 588), (561, 567, 591, 590), (563, 569, 593, 592), (28, 319, 583, 557), (7, 254, 577, 531), (490, 33, 563, 592), (423, 27, 555, 554), (189, 7, 531, 530), (190, 12, 537, 572), (38, 491, 593, 569), (355, 28, 557, 556), (255, 8, 533, 532), (256, 11, 535, 578), (188, 186, 570, 571), (17, 192, 573, 543), (187, 189, 530, 524), (254, 252, 576, 577), (31, 320, 558, 559), (11, 298, 534, 535), (16, 258, 579, 541), (192, 190, 572, 573), (253, 255, 532, 526), (32, 357, 560, 561), (12, 257, 536, 537), (191, 193, 544, 538), (258, 256, 578, 579), (33, 425, 562, 563), (13, 191, 538, 539), (257, 259, 542, 536), (296, 3, 527, 580), (321, 36, 565, 564), (299, 16, 541, 540), (232, 13, 539, 574), (8, 297, 581, 533), (359, 37, 567, 566), (259, 17, 543, 542), (18, 233, 575, 545), (427, 38, 569, 568), (193, 18, 545, 544), (488, 489, 552, 546), (319, 318, 582, 583), (320, 321, 564, 558), (491, 490, 592, 593), (354, 352, 584, 585), (353, 355, 556, 550), (352, 22, 549, 584), (358, 356, 586, 587), (422, 420, 588, 589), (357, 359, 566, 560), (27, 354, 585, 555), (421, 423, 554, 548)])
me_cube.polygons.foreach_set('material_index', [0, 0, 0, 1, 0, 0, 0, 1, 0, 0, 0, 0, 0, 0, 0, 0, 0, 0, 0, 0, 1, 0, 0, 0, 0, 0, 0, 0, 0, 0, 1, 0, 0, 0, 0, 0, 0, 0, 0, 0, 0, 0, 0, 0, 0, 0, 0, 0, 0, 0, 0, 0, 0, 0, 0, 0, 0, 0, 0, 0, 0, 0, 0, 0, 0, 0, 0, 0, 0, 0, 0, 0, 0, 0, 0, 0, 0, 0, 0, 0, 0, 0, 0, 0, 0, 0, 0, 0, 0, 0, 0, 0, 0, 0, 0, 0, 0, 0, 0, 0, 0, 0, 0, 0, 0, 0, 0, 0, 0, 0, 0, 0, 0, 0, 0, 0, 0, 0, 0, 0, 0, 0, 0, 0, 0, 0, 0, 0, 0, 0, 0, 0, 0, 0, 0, 0, 0, 0, 0, 0, 0, 0, 0, 0, 0, 0, 0, 0, 0, 0, 0, 0, 0, 0, 0, 0, 0, 0, 0, 0, 0, 0, 0, 0, 0, 0, 0, 0, 0, 0, 0, 0, 0, 0, 0, 0, 0, 0, 0, 0, 0, 0, 0, 0, 0, 0, 0, 0, 0, 0, 0, 0, 0, 0, 0, 0, 0, 0, 0, 0, 0, 0, 0, 0, 0, 0, 0, 0, 0, 0, 0, 0, 0, 0, 0, 0, 0, 0, 0, 0, 0, 0, 0, 0, 0, 1, 0, 1, 0, 0, 0, 0, 0, 0, 0, 0, 0, 0, 0, 0, 0, 0, 0, 0, 0, 0, 0, 0, 1, 0, 0, 0, 0, 0, 0, 0, 0, 0, 0, 0, 0, 0, 0, 0, 0, 0, 0, 0, 0, 0, 0, 0, 0, 0, 0, 0, 0, 0, 0, 0, 0, 0, 0, 0, 0, 0, 0, 0, 0, 0, 0, 1, 0, 1, 0, 0, 0, 0, 0, 0, 0, 0, 0, 0, 0, 0, 0, 0, 0, 0, 0, 0, 0, 0, 0, 1, 0, 0, 0, 0, 0, 0, 0, 0, 0, 0, 0, 0, 0, 0, 0, 0, 0, 0, 0, 0, 0, 0, 0, 0, 0, 0, 0, 0, 0, 0, 0, 0, 1, 0, 0, 0, 0, 0, 0, 0, 0, 0, 0, 0, 0, 0, 0, 0, 0, 0, 0, 0, 0, 0, 0, 0, 0, 0, 0, 0, 0, 0, 0, 0, 0, 0, 0, 0, 0, 0, 0, 0, 0, 0, 0, 0, 0, 0, 0, 0, 0, 0, 0, 0, 0, 0, 0, 0, 0, 0, 0, 0, 0, 0, 0, 0, 0, 1, 0, 1, 0, 0, 0, 0, 0, 0, 0, 0, 0, 0, 0, 0, 0, 0, 0, 0, 0, 0, 0, 0, 0, 0, 0, 0, 0, 0, 0, 0, 0, 0, 0, 0, 0, 0, 0, 0, 0, 0, 0, 0, 0, 0, 0, 0, 0, 0, 0, 0, 0, 0, 0, 0, 0, 0, 0, 0, 0, 0, 0, 0, 0, 0, 0, 1, 0, 0, 0, 1, 0, 0, 0, 0, 0, 0, 0, 0, 0, 0, 0, 0, 0, 0, 0, 0, 0, 0, 0, 0, 0, 0, 0, 0, 0, 0, 0, 0, 0, 0, 0, 0, 1, 0, 0, 0, 0, 0, 0, 0, 0, 0, 0, 0, 0, 0, 0, 0, 0, 0, 0, 0, 0, 0, 0, 0, 0, 0, 0, 0, 0, 0, 0, 0, 0, 0, 0, 0, 0, 0, 0, 0, 0, 0, 0, 0, 0, 0, 0, 0, 0, 0, 0, 0, 0, 0, 0, 0, 0, 0, 0, 0, 0, 0, 0, 0, 0, 0, 0, 0, 0, 0, 0, 0, 0, 0, 0, 0])
_uv = me_cube.uv_layers.new(name='UVMap')
_uv.uv.foreach_set('vector', [0.5417, 0.3321, 0.5417, 0.3333, 0.5417, 0.3333, 0.5417, 0.3321, 0.5417, 0.5816, 0.5417, 0.5833, 0.5417, 0.5833, 0.5417, 0.5816, 0.5417, 0.125, 0.5417, 0.1389, 0.5417, 0.1389, 0.5417, 0.125, 0.4583, 0.9179, 0.5417, 0.9179, 0.5417, 0.9583, 0.4583, 0.9583, 0.5417, 0.3333, 0.5417, 0.3472, 0.5417, 0.3472, 0.5417, 0.3333, 0.4583, 0.6681, 0.4583, 0.6667, 0.4583, 0.6667, 0.4583, 0.6681, 0.4583, 0.8315, 0.5417, 0.8315, 0.5417, 0.8315, 0.4583, 0.8315, 0.4583, 0.4185, 0.5417, 0.4185, 0.5417, 0.4583, 0.4583, 0.4583, 0.5417, 0.4185, 0.5417, 0.4167, 0.5417, 0.4167, 0.5417, 0.4185, 0.5417, 0.5417, 0.4583, 0.5417, 0.4583, 0.5417, 0.5417, 0.5417, 0.5417, 0.6681, 0.5417, 0.6667, 0.5417, 0.6667, 0.5417, 0.6681, 0.5417, 0.3889, 0.5417, 0.375, 0.5417, 0.375, 0.5417, 0.3889, 0.5417, 0.6389, 0.5417, 0.625, 0.5417, 0.625, 0.5417, 0.6389, 0.4583, 0.4583, 0.5417, 0.4583, 0.5417, 0.4583, 0.4583, 0.4583, 0.5417, 0.3472, 0.5417, 0.3333, 0.5417, 0.3333, 0.5417, 0.3472, 0.5417, 0.7917, 0.4583, 0.7917, 0.4583, 0.7917, 0.5417, 0.7917, 0.5417, 0.5972, 0.5417, 0.5833, 0.5417, 0.5833, 0.5417, 0.5972, 0.4583, 0.3889, 0.4583, 0.375, 0.4583, 0.375, 0.4583, 0.3889, 0.4583, 0.4167, 0.4583, 0.4028, 0.4583, 0.4028, 0.4583, 0.4167, 0.4583, 0.6667, 0.4583, 0.6528, 0.4583, 0.6528, 0.4583, 0.6667, 0.4583, 0.1684, 0.5417, 0.1684, 0.5417, 0.2083, 0.4583, 0.2083, 0.5417, 0.3321, 0.5417, 0.2917, 0.5417, 0.2917, 0.5417, 0.3321, 0.5417, 0.9179, 0.5417, 0.9167, 0.5417, 0.9167, 0.5417, 0.9179, 0.5417, 0.5816, 0.5417, 0.5417, 0.5417, 0.5417, 0.5417, 0.5816, 0.5417, 0.1684, 0.5417, 0.1667, 0.5417, 0.1667, 0.5417, 0.1684, 0.5417, 0.8889, 0.5417, 0.875, 0.5417, 0.875, 0.5417, 0.8889, 0.5417, 0.1389, 0.5417, 0.125, 0.5417, 0.125, 0.5417, 0.1389, 0.4583, 0.1389, 0.4583, 0.125, 0.4583, 0.125, 0.4583, 0.1389, 0.4583, 0.3472, 0.4583, 0.3333, 0.4583, 0.3333, 0.4583, 0.3472, 0.5417, 0.4185, 0.4583, 0.4185, 0.4583, 0.4185, 0.5417, 0.4185, 0.4583, 0.6681, 0.5417, 0.6681, 0.5417, 0.7083, 0.4583, 0.7083, 0.4583, 0.4185, 0.4583, 0.4583, 0.4583, 0.4583, 0.4583, 0.4185, 0.5417, 0.8472, 0.5417, 0.8333, 0.5417, 0.8333, 0.5417, 0.8472, 0.4583, 0.6681, 0.4583, 0.7083, 0.4583, 0.7083, 0.4583, 0.6681, 0.5417, 0.2917, 0.4583, 0.2917, 0.4583, 0.2917, 0.5417, 0.2917, 0.5417, 0.09722, 0.5417, 0.08333, 0.5417, 0.08333, 0.5417, 0.09722, 0.4583, 0.4028, 0.4583, 0.4167, 0.4583, 0.4167, 0.4583, 0.4028, 0.4583, 0.2083, 0.5417, 0.2083, 0.5417, 0.2083, 0.4583, 0.2083, 0.5417, 0.8315, 0.5417, 0.7917, 0.5417, 0.7917, 0.5417, 0.8315, 0.4583, 0.6528, 0.4583, 0.6667, 0.4583, 0.6667, 0.4583, 0.6528, 0.5417, 0.08191, 0.5417, 0.04167, 0.5417, 0.04167, 0.5417, 0.08191, 0.4583, 0.3611, 0.4583, 0.375, 0.4583, 0.375, 0.4583, 0.3611, 0.4583, 0.6111, 0.4583, 0.625, 0.4583, 0.625, 0.4583, 0.6111, 0.4583, 0.3321, 0.4583, 0.3333, 0.4583, 0.3333, 0.4583, 0.3321, 0.4583, 0.9179, 0.4583, 0.9583, 0.4583, 0.9583, 0.4583, 0.9179, 0.4583, 0.5816, 0.4583, 0.5833, 0.4583, 0.5833, 0.4583, 0.5816, 0.4583, 0.1684, 0.4583, 0.2083, 0.4583, 0.2083, 0.4583, 0.1684, 0.4583, 0.9028, 0.4583, 0.9167, 0.4583, 0.9167, 0.4583, 0.9028, 0.4583, 0.7083, 0.5417, 0.7083, 0.5417, 0.7083, 0.4583, 0.7083, 0.4583, 0.1528, 0.4583, 0.1667, 0.4583, 0.1667, 0.4583, 0.1528, 0.5417, 0.04167, 0.4583, 0.04167, 0.4583, 0.04167, 0.5417, 0.04167, 0.4583, 0.8611, 0.4583, 0.875, 0.4583, 0.875, 0.4583, 0.8611, 0.4583, 0.1111, 0.4583, 0.125, 0.4583, 0.125, 0.4583, 0.1111, 0.4583, 0.8315, 0.4583, 0.8333, 0.4583, 0.8333, 0.4583, 0.8315, 0.4583, 0.9583, 0.5417, 0.9583, 0.5417, 0.9583, 0.4583, 0.9583, 0.4583, 0.08191, 0.4583, 0.08333, 0.4583, 0.08333, 0.4583, 0.08191, 0.8333, 0.7083, 0.875, 0.7083, 0.875, 0.75, 0.8333, 0.75, 0.5417, 0.9583, 0.625, 0.9583, 0.625, 1.0, 0.5417, 1.0, 0.5417, 0.2083, 0.625, 0.2083, 0.625, 0.25, 0.5417, 0.25, 0.3333, 0.7083, 0.375, 0.7083, 0.375, 0.75, 0.3333, 0.75, 0.5417, 0.7083, 0.625, 0.7083, 0.625, 0.75, 0.5417, 0.75, 0.5417, 0.4583, 0.625, 0.4583, 0.625, 0.5, 0.5417, 0.5, 0.375, 0.4583, 0.4583, 0.4583, 0.4583, 0.5, 0.375, 0.5, 0.4583, 0.4583, 0.5417, 0.4583, 0.5417, 0.5, 0.4583, 0.5, 0.375, 0.7083, 0.4583, 0.7083, 0.4583, 0.75, 0.375, 0.75, 0.4583, 0.7083, 0.5417, 0.7083, 0.5417, 0.75, 0.4583, 0.75, 0.375, 0.2083, 0.4583, 0.2083, 0.4583, 0.25, 0.375, 0.25, 0.4583, 0.2083, 0.5417, 0.2083, 0.5417, 0.25, 0.4583, 0.25, 0.375, 0.9583, 0.4583, 0.9583, 0.4583, 1.0, 0.375, 1.0, 0.4583, 0.9583, 0.5417, 0.9583, 0.5417, 1.0, 0.4583, 1.0, 0.4583, 0.75, 0.5417, 0.75, 0.5417, 0.7917, 0.4583, 0.7917, 0.375, 0.75, 0.4583, 0.75, 0.4583, 0.7917, 0.375, 0.7917, 0.375, 0.8315, 0.4583, 0.8315, 0.4583, 0.8333, 0.375, 0.8333, 0.375, 0.8611, 0.4583, 0.8611, 0.4583, 0.875, 0.375, 0.875, 0.375, 0.9028, 0.4583, 0.9028, 0.4583, 0.9167, 0.375, 0.9167, 0.375, 0.9179, 0.4583, 0.9179, 0.4583, 0.9583, 0.375, 0.9583, 0.4583, 0.25, 0.5417, 0.25, 0.5417, 0.2917, 0.4583, 0.2917, 0.375, 0.25, 0.4583, 0.25, 0.4583, 0.2917, 0.375, 0.2917, 0.375, 0.3321, 0.4583, 0.3321, 0.4583, 0.3333, 0.375, 0.3333, 0.375, 0.3611, 0.4583, 0.3611, 0.4583, 0.375, 0.375, 0.375, 0.375, 0.4028, 0.4583, 0.4028, 0.4583, 0.4167, 0.375, 0.4167, 0.375, 0.4185, 0.4583, 0.4185, 0.4583, 0.4583, 0.375, 0.4583, 0.5417, 0.25, 0.625, 0.25, 0.625, 0.2917, 0.5417, 0.2917, 0.5417, 0.3321, 0.625, 0.3321, 0.625, 0.3333, 0.5417, 0.3333, 0.5417, 0.3611, 0.625, 0.3611, 0.625, 0.375, 0.5417, 0.375, 0.5417, 0.4028, 0.625, 0.4028, 0.625, 0.4167, 0.5417, 0.4167, 0.5417, 0.4185, 0.625, 0.4185, 0.625, 0.4583, 0.5417, 0.4583, 0.125, 0.7083, 0.1667, 0.7083, 0.1667, 0.75, 0.125, 0.75, 0.2071, 0.7083, 0.2083, 0.7083, 0.2083, 0.75, 0.2071, 0.75, 0.2361, 0.7083, 0.25, 0.7083, 0.25, 0.75, 0.2361, 0.75, 0.2778, 0.7083, 0.2917, 0.7083, 0.2917, 0.75, 0.2778, 0.75, 0.2935, 0.7083, 0.3333, 0.7083, 0.3333, 0.75, 0.2935, 0.75, 0.5417, 0.75, 0.625, 0.75, 0.625, 0.7917, 0.5417, 0.7917, 0.5417, 0.8315, 0.625, 0.8315, 0.625, 0.8333, 0.5417, 0.8333, 0.5417, 0.8611, 0.625, 0.8611, 0.625, 0.875, 0.5417, 0.875, 0.5417, 0.9028, 0.625, 0.9028, 0.625, 0.9167, 0.5417, 0.9167, 0.5417, 0.9179, 0.625, 0.9179, 0.625, 0.9583, 0.5417, 0.9583, 0.625, 0.7083, 0.6667, 0.7083, 0.6667, 0.75, 0.625, 0.75, 0.7065, 0.7083, 0.7083, 0.7083, 0.7083, 0.75, 0.7065, 0.75, 0.7361, 0.7083, 0.75, 0.7083, 0.75, 0.75, 0.7361, 0.75, 0.7778, 0.7083, 0.7917, 0.7083, 0.7917, 0.75, 0.7778, 0.75, 0.7929, 0.7083, 0.8333, 0.7083, 0.8333, 0.75, 0.7929, 0.75, 0.7929, 0.5, 0.8333, 0.5, 0.8333, 0.5417, 0.7929, 0.5417, 0.7929, 0.5816, 0.8333, 0.5816, 0.8333, 0.5833, 0.7929, 0.5833, 0.7929, 0.6111, 0.8333, 0.6111, 0.8333, 0.625, 0.7929, 0.625, 0.7929, 0.6528, 0.8333, 0.6528, 0.8333, 0.6667, 0.7929, 0.6667, 0.7929, 0.6681, 0.8333, 0.6681, 0.8333, 0.7083, 0.7929, 0.7083, 0.7778, 0.5, 0.7917, 0.5, 0.7917, 0.5417, 0.7778, 0.5417, 0.7778, 0.5816, 0.7917, 0.5816, 0.7917, 0.5833, 0.7778, 0.5833, 0.7778, 0.6111, 0.7917, 0.6111, 0.7917, 0.625, 0.7778, 0.625, 0.7778, 0.6528, 0.7917, 0.6528, 0.7917, 0.6667, 0.7778, 0.6667, 0.7778, 0.6681, 0.7917, 0.6681, 0.7917, 0.7083, 0.7778, 0.7083, 0.7361, 0.5, 0.75, 0.5, 0.75, 0.5417, 0.7361, 0.5417, 0.7361, 0.5816, 0.75, 0.5816, 0.75, 0.5833, 0.7361, 0.5833, 0.7361, 0.6111, 0.75, 0.6111, 0.75, 0.625, 0.7361, 0.625, 0.7361, 0.6528, 0.75, 0.6528, 0.75, 0.6667, 0.7361, 0.6667, 0.7361, 0.6681, 0.75, 0.6681, 0.75, 0.7083, 0.7361, 0.7083, 0.7065, 0.5, 0.7083, 0.5, 0.7083, 0.5417, 0.7065, 0.5417, 0.7065, 0.5816, 0.7083, 0.5816, 0.7083, 0.5833, 0.7065, 0.5833, 0.7065, 0.6111, 0.7083, 0.6111, 0.7083, 0.625, 0.7065, 0.625, 0.7065, 0.6528, 0.7083, 0.6528, 0.7083, 0.6667, 0.7065, 0.6667, 0.7065, 0.6681, 0.7083, 0.6681, 0.7083, 0.7083, 0.7065, 0.7083, 0.625, 0.5, 0.6667, 0.5, 0.6667, 0.5417, 0.625, 0.5417, 0.625, 0.5816, 0.6667, 0.5816, 0.6667, 0.5833, 0.625, 0.5833, 0.625, 0.6111, 0.6667, 0.6111, 0.6667, 0.625, 0.625, 0.625, 0.625, 0.6528, 0.6667, 0.6528, 0.6667, 0.6667, 0.625, 0.6667, 0.625, 0.6681, 0.6667, 0.6681, 0.6667, 0.7083, 0.625, 0.7083, 0.2935, 0.5, 0.3333, 0.5, 0.3333, 0.5417, 0.2935, 0.5417, 0.2935, 0.5816, 0.3333, 0.5816, 0.3333, 0.5833, 0.2935, 0.5833, 0.2935, 0.6111, 0.3333, 0.6111, 0.3333, 0.625, 0.2935, 0.625, 0.2935, 0.6528, 0.3333, 0.6528, 0.3333, 0.6667, 0.2935, 0.6667, 0.2935, 0.6681, 0.3333, 0.6681, 0.3333, 0.7083, 0.2935, 0.7083, 0.2778, 0.5, 0.2917, 0.5, 0.2917, 0.5417, 0.2778, 0.5417, 0.2778, 0.5816, 0.2917, 0.5816, 0.2917, 0.5833, 0.2778, 0.5833, 0.2778, 0.6111, 0.2917, 0.6111, 0.2917, 0.625, 0.2778, 0.625, 0.2778, 0.6528, 0.2917, 0.6528, 0.2917, 0.6667, 0.2778, 0.6667, 0.2778, 0.6681, 0.2917, 0.6681, 0.2917, 0.7083, 0.2778, 0.7083, 0.2361, 0.5, 0.25, 0.5, 0.25, 0.5417, 0.2361, 0.5417, 0.2361, 0.5816, 0.25, 0.5816, 0.25, 0.5833, 0.2361, 0.5833, 0.2361, 0.6111, 0.25, 0.6111, 0.25, 0.625, 0.2361, 0.625, 0.2361, 0.6528, 0.25, 0.6528, 0.25, 0.6667, 0.2361, 0.6667, 0.2361, 0.6681, 0.25, 0.6681, 0.25, 0.7083, 0.2361, 0.7083, 0.2071, 0.5, 0.2083, 0.5, 0.2083, 0.5417, 0.2071, 0.5417, 0.2071, 0.5816, 0.2083, 0.5816, 0.2083, 0.5833, 0.2071, 0.5833, 0.2071, 0.6111, 0.2083, 0.6111, 0.2083, 0.625, 0.2071, 0.625, 0.2071, 0.6528, 0.2083, 0.6528, 0.2083, 0.6667, 0.2071, 0.6667, 0.2071, 0.6681, 0.2083, 0.6681, 0.2083, 0.7083, 0.2071, 0.7083, 0.125, 0.5, 0.1667, 0.5, 0.1667, 0.5417, 0.125, 0.5417, 0.125, 0.5816, 0.1667, 0.5816, 0.1667, 0.5833, 0.125, 0.5833, 0.125, 0.6111, 0.1667, 0.6111, 0.1667, 0.625, 0.125, 0.625, 0.125, 0.6528, 0.1667, 0.6528, 0.1667, 0.6667, 0.125, 0.6667, 0.125, 0.6681, 0.1667, 0.6681, 0.1667, 0.7083, 0.125, 0.7083, 0.4583, 0.0, 0.5417, 0.0, 0.5417, 0.04167, 0.4583, 0.04167, 0.375, 0.0, 0.4583, 0.0, 0.4583, 0.04167, 0.375, 0.04167, 0.375, 0.08191, 0.4583, 0.08191, 0.4583, 0.08333, 0.375, 0.08333, 0.375, 0.1111, 0.4583, 0.1111, 0.4583, 0.125, 0.375, 0.125, 0.375, 0.1528, 0.4583, 0.1528, 0.4583, 0.1667, 0.375, 0.1667, 0.375, 0.1684, 0.4583, 0.1684, 0.4583, 0.2083, 0.375, 0.2083, 0.4583, 0.5, 0.5417, 0.5, 0.5417, 0.5417, 0.4583, 0.5417, 0.375, 0.5, 0.4583, 0.5, 0.4583, 0.5417, 0.375, 0.5417, 0.375, 0.5816, 0.4583, 0.5816, 0.4583, 0.5833, 0.375, 0.5833, 0.375, 0.6111, 0.4583, 0.6111, 0.4583, 0.625, 0.375, 0.625, 0.375, 0.6528, 0.4583, 0.6528, 0.4583, 0.6667, 0.375, 0.6667, 0.375, 0.6681, 0.4583, 0.6681, 0.4583, 0.7083, 0.375, 0.7083, 0.5417, 0.5, 0.625, 0.5, 0.625, 0.5417, 0.5417, 0.5417, 0.5417, 0.5816, 0.625, 0.5816, 0.625, 0.5833, 0.5417, 0.5833, 0.5417, 0.6111, 0.625, 0.6111, 0.625, 0.625, 0.5417, 0.625, 0.5417, 0.6528, 0.625, 0.6528, 0.625, 0.6667, 0.5417, 0.6667, 0.5417, 0.6681, 0.625, 0.6681, 0.625, 0.7083, 0.5417, 0.7083, 0.3333, 0.5, 0.375, 0.5, 0.375, 0.5417, 0.3333, 0.5417, 0.3333, 0.5816, 0.375, 0.5816, 0.375, 0.5833, 0.3333, 0.5833, 0.3333, 0.6111, 0.375, 0.6111, 0.375, 0.625, 0.3333, 0.625, 0.3333, 0.6528, 0.375, 0.6528, 0.375, 0.6667, 0.3333, 0.6667, 0.3333, 0.6681, 0.375, 0.6681, 0.375, 0.7083, 0.3333, 0.7083, 0.5417, 0.0, 0.625, 0.0, 0.625, 0.04167, 0.5417, 0.04167, 0.5417, 0.08191, 0.625, 0.08191, 0.625, 0.08333, 0.5417, 0.08333, 0.5417, 0.1111, 0.625, 0.1111, 0.625, 0.125, 0.5417, 0.125, 0.5417, 0.1528, 0.625, 0.1528, 0.625, 0.1667, 0.5417, 0.1667, 0.5417, 0.1684, 0.625, 0.1684, 0.625, 0.2083, 0.5417, 0.2083, 0.8333, 0.5, 0.875, 0.5, 0.875, 0.5417, 0.8333, 0.5417, 0.8333, 0.5816, 0.875, 0.5816, 0.875, 0.5833, 0.8333, 0.5833, 0.8333, 0.6111, 0.875, 0.6111, 0.875, 0.625, 0.8333, 0.625, 0.8333, 0.6528, 0.875, 0.6528, 0.875, 0.6667, 0.8333, 0.6667, 0.8333, 0.6681, 0.875, 0.6681, 0.875, 0.7083, 0.8333, 0.7083, 0.2083, 0.6681, 0.2222, 0.6681, 0.2222, 0.7083, 0.2083, 0.7083, 0.2222, 0.6681, 0.2361, 0.6681, 0.2361, 0.7083, 0.2222, 0.7083, 0.2083, 0.6528, 0.2222, 0.6528, 0.2222, 0.6667, 0.2083, 0.6667, 0.2222, 0.6528, 0.2361, 0.6528, 0.2361, 0.6667, 0.2222, 0.6667, 0.2083, 0.6111, 0.2222, 0.6111, 0.2222, 0.625, 0.2083, 0.625, 0.2222, 0.6111, 0.2361, 0.6111, 0.2361, 0.625, 0.2222, 0.625, 0.2083, 0.5816, 0.2222, 0.5816, 0.2222, 0.5833, 0.2083, 0.5833, 0.2222, 0.5816, 0.2361, 0.5816, 0.2361, 0.5833, 0.2222, 0.5833, 0.2083, 0.5, 0.2222, 0.5, 0.2222, 0.5417, 0.2083, 0.5417, 0.2222, 0.5, 0.2361, 0.5, 0.2361, 0.5417, 0.2222, 0.5417, 0.75, 0.6681, 0.7639, 0.6681, 0.7639, 0.7083, 0.75, 0.7083, 0.7639, 0.6681, 0.7778, 0.6681, 0.7778, 0.7083, 0.7639, 0.7083, 0.75, 0.6528, 0.7639, 0.6528, 0.7639, 0.6667, 0.75, 0.6667, 0.7639, 0.6528, 0.7778, 0.6528, 0.7778, 0.6667, 0.7639, 0.6667, 0.75, 0.6111, 0.7639, 0.6111, 0.7639, 0.625, 0.75, 0.625, 0.7639, 0.6111, 0.7778, 0.6111, 0.7778, 0.625, 0.7639, 0.625, 0.75, 0.5816, 0.7639, 0.5816, 0.7639, 0.5833, 0.75, 0.5833, 0.7639, 0.5816, 0.7778, 0.5816, 0.7778, 0.5833, 0.7639, 0.5833, 0.75, 0.5, 0.7639, 0.5, 0.7639, 0.5417, 0.75, 0.5417, 0.7639, 0.5, 0.7778, 0.5, 0.7778, 0.5417, 0.7639, 0.5417, 0.75, 0.7083, 0.7639, 0.7083, 0.7639, 0.75, 0.75, 0.75, 0.7639, 0.7083, 0.7778, 0.7083, 0.7778, 0.75, 0.7639, 0.75, 0.5417, 0.875, 0.625, 0.875, 0.625, 0.8889, 0.5417, 0.8889, 0.5417, 0.8889, 0.625, 0.8889, 0.625, 0.9028, 0.5417, 0.9028, 0.2083, 0.7083, 0.2222, 0.7083, 0.2222, 0.75, 0.2083, 0.75, 0.2222, 0.7083, 0.2361, 0.7083, 0.2361, 0.75, 0.2222, 0.75, 0.5417, 0.3333, 0.625, 0.3333, 0.625, 0.3472, 0.5417, 0.3472, 0.5417, 0.3472, 0.625, 0.3472, 0.625, 0.3611, 0.5417, 0.3611, 0.375, 0.3333, 0.4583, 0.3333, 0.4583, 0.3472, 0.375, 0.3472, 0.375, 0.3472, 0.4583, 0.3472, 0.4583, 0.3611, 0.375, 0.3611, 0.375, 0.875, 0.4583, 0.875, 0.4583, 0.8889, 0.375, 0.8889, 0.375, 0.8889, 0.4583, 0.8889, 0.4583, 0.9028, 0.375, 0.9028, 0.4583, 0.875, 0.4583, 0.8889, 0.4583, 0.8889, 0.4583, 0.875, 0.4583, 0.8889, 0.4583, 0.9028, 0.4583, 0.9028, 0.4583, 0.8889, 0.4583, 0.3333, 0.4583, 0.3472, 0.4583, 0.3472, 0.4583, 0.3333, 0.4583, 0.3472, 0.4583, 0.3611, 0.4583, 0.3611, 0.4583, 0.3472, 0.5417, 0.9167, 0.5417, 0.9028, 0.5417, 0.9028, 0.5417, 0.9167, 0.5417, 0.9028, 0.5417, 0.8889, 0.5417, 0.8889, 0.5417, 0.9028, 0.5417, 0.375, 0.5417, 0.3611, 0.5417, 0.3611, 0.5417, 0.375, 0.5417, 0.3611, 0.5417, 0.3472, 0.5417, 0.3472, 0.5417, 0.3611, 0.5417, 0.9179, 0.4583, 0.9179, 0.4583, 0.9179, 0.5417, 0.9179, 0.4583, 0.3472, 0.5417, 0.3472, 0.5417, 0.3611, 0.4583, 0.3611, 0.4583, 0.375, 0.4583, 0.3611, 0.4583, 0.3611, 0.4583, 0.375, 0.4583, 0.8889, 0.5417, 0.8889, 0.5417, 0.9028, 0.4583, 0.9028, 0.1667, 0.6681, 0.2071, 0.6681, 0.2071, 0.7083, 0.1667, 0.7083, 0.1667, 0.6528, 0.2071, 0.6528, 0.2071, 0.6667, 0.1667, 0.6667, 0.1667, 0.6111, 0.2071, 0.6111, 0.2071, 0.625, 0.1667, 0.625, 0.1667, 0.5816, 0.2071, 0.5816, 0.2071, 0.5833, 0.1667, 0.5833, 0.1667, 0.5, 0.2071, 0.5, 0.2071, 0.5417, 0.1667, 0.5417, 0.7917, 0.6681, 0.7929, 0.6681, 0.7929, 0.7083, 0.7917, 0.7083, 0.7917, 0.6528, 0.7929, 0.6528, 0.7929, 0.6667, 0.7917, 0.6667, 0.7917, 0.6111, 0.7929, 0.6111, 0.7929, 0.625, 0.7917, 0.625, 0.7917, 0.5816, 0.7929, 0.5816, 0.7929, 0.5833, 0.7917, 0.5833, 0.7917, 0.5, 0.7929, 0.5, 0.7929, 0.5417, 0.7917, 0.5417, 0.7917, 0.7083, 0.7929, 0.7083, 0.7929, 0.75, 0.7917, 0.75, 0.5417, 0.9167, 0.625, 0.9167, 0.625, 0.9179, 0.5417, 0.9179, 0.1667, 0.7083, 0.2071, 0.7083, 0.2071, 0.75, 0.1667, 0.75, 0.5417, 0.2917, 0.625, 0.2917, 0.625, 0.3321, 0.5417, 0.3321, 0.375, 0.2917, 0.4583, 0.2917, 0.4583, 0.3321, 0.375, 0.3321, 0.375, 0.9167, 0.4583, 0.9167, 0.4583, 0.9179, 0.375, 0.9179, 0.4583, 0.9167, 0.4583, 0.9179, 0.4583, 0.9179, 0.4583, 0.9167, 0.4583, 0.2917, 0.4583, 0.3321, 0.4583, 0.3321, 0.4583, 0.2917, 0.5417, 0.9583, 0.5417, 0.9179, 0.5417, 0.9179, 0.5417, 0.9583, 0.5417, 0.3333, 0.5417, 0.3321, 0.5417, 0.3321, 0.5417, 0.3333, 0.4583, 0.2917, 0.5417, 0.2917, 0.5417, 0.3321, 0.4583, 0.3321, 0.4583, 0.625, 0.4583, 0.6111, 0.4583, 0.6111, 0.4583, 0.625, 0.25, 0.6681, 0.2639, 0.6681, 0.2639, 0.7083, 0.25, 0.7083, 0.2639, 0.6681, 0.2778, 0.6681, 0.2778, 0.7083, 0.2639, 0.7083, 0.25, 0.6528, 0.2639, 0.6528, 0.2639, 0.6667, 0.25, 0.6667, 0.2639, 0.6528, 0.2778, 0.6528, 0.2778, 0.6667, 0.2639, 0.6667, 0.25, 0.6111, 0.2639, 0.6111, 0.2639, 0.625, 0.25, 0.625, 0.2639, 0.6111, 0.2778, 0.6111, 0.2778, 0.625, 0.2639, 0.625, 0.25, 0.5816, 0.2639, 0.5816, 0.2639, 0.5833, 0.25, 0.5833, 0.2639, 0.5816, 0.2778, 0.5816, 0.2778, 0.5833, 0.2639, 0.5833, 0.25, 0.5, 0.2639, 0.5, 0.2639, 0.5417, 0.25, 0.5417, 0.2639, 0.5, 0.2778, 0.5, 0.2778, 0.5417, 0.2639, 0.5417, 0.7083, 0.6681, 0.7222, 0.6681, 0.7222, 0.7083, 0.7083, 0.7083, 0.7222, 0.6681, 0.7361, 0.6681, 0.7361, 0.7083, 0.7222, 0.7083, 0.7083, 0.6528, 0.7222, 0.6528, 0.7222, 0.6667, 0.7083, 0.6667, 0.7222, 0.6528, 0.7361, 0.6528, 0.7361, 0.6667, 0.7222, 0.6667, 0.7083, 0.6111, 0.7222, 0.6111, 0.7222, 0.625, 0.7083, 0.625, 0.7222, 0.6111, 0.7361, 0.6111, 0.7361, 0.625, 0.7222, 0.625, 0.7083, 0.5816, 0.7222, 0.5816, 0.7222, 0.5833, 0.7083, 0.5833, 0.7222, 0.5816, 0.7361, 0.5816, 0.7361, 0.5833, 0.7222, 0.5833, 0.7083, 0.5, 0.7222, 0.5, 0.7222, 0.5417, 0.7083, 0.5417, 0.7222, 0.5, 0.7361, 0.5, 0.7361, 0.5417, 0.7222, 0.5417, 0.7083, 0.7083, 0.7222, 0.7083, 0.7222, 0.75, 0.7083, 0.75, 0.7222, 0.7083, 0.7361, 0.7083, 0.7361, 0.75, 0.7222, 0.75, 0.5417, 0.8333, 0.625, 0.8333, 0.625, 0.8472, 0.5417, 0.8472, 0.5417, 0.8472, 0.625, 0.8472, 0.625, 0.8611, 0.5417, 0.8611, 0.25, 0.7083, 0.2639, 0.7083, 0.2639, 0.75, 0.25, 0.75, 0.2639, 0.7083, 0.2778, 0.7083, 0.2778, 0.75, 0.2639, 0.75, 0.5417, 0.375, 0.625, 0.375, 0.625, 0.3889, 0.5417, 0.3889, 0.5417, 0.3889, 0.625, 0.3889, 0.625, 0.4028, 0.5417, 0.4028, 0.375, 0.375, 0.4583, 0.375, 0.4583, 0.3889, 0.375, 0.3889, 0.375, 0.3889, 0.4583, 0.3889, 0.4583, 0.4028, 0.375, 0.4028, 0.375, 0.8333, 0.4583, 0.8333, 0.4583, 0.8472, 0.375, 0.8472, 0.375, 0.8472, 0.4583, 0.8472, 0.4583, 0.8611, 0.375, 0.8611, 0.4583, 0.8333, 0.4583, 0.8472, 0.4583, 0.8472, 0.4583, 0.8333, 0.4583, 0.8472, 0.4583, 0.8611, 0.4583, 0.8611, 0.4583, 0.8472, 0.4583, 0.375, 0.4583, 0.3889, 0.4583, 0.3889, 0.4583, 0.375, 0.4583, 0.3889, 0.4583, 0.4028, 0.4583, 0.4028, 0.4583, 0.3889, 0.5417, 0.875, 0.5417, 0.8611, 0.5417, 0.8611, 0.5417, 0.875, 0.5417, 0.8611, 0.5417, 0.8472, 0.5417, 0.8472, 0.5417, 0.8611, 0.5417, 0.4167, 0.5417, 0.4028, 0.5417, 0.4028, 0.5417, 0.4167, 0.5417, 0.4028, 0.5417, 0.3889, 0.5417, 0.3889, 0.5417, 0.4028, 0.4583, 0.3321, 0.5417, 0.3321, 0.5417, 0.3321, 0.4583, 0.3321, 0.4583, 0.3889, 0.5417, 0.3889, 0.5417, 0.4028, 0.4583, 0.4028, 0.4583, 0.3333, 0.4583, 0.3321, 0.4583, 0.3321, 0.4583, 0.3333, 0.4583, 0.8472, 0.5417, 0.8472, 0.5417, 0.8611, 0.4583, 0.8611, 0.2917, 0.6681, 0.2935, 0.6681, 0.2935, 0.7083, 0.2917, 0.7083, 0.2917, 0.6528, 0.2935, 0.6528, 0.2935, 0.6667, 0.2917, 0.6667, 0.2917, 0.6111, 0.2935, 0.6111, 0.2935, 0.625, 0.2917, 0.625, 0.2917, 0.5816, 0.2935, 0.5816, 0.2935, 0.5833, 0.2917, 0.5833, 0.2917, 0.5, 0.2935, 0.5, 0.2935, 0.5417, 0.2917, 0.5417, 0.6667, 0.6681, 0.7065, 0.6681, 0.7065, 0.7083, 0.6667, 0.7083, 0.6667, 0.6528, 0.7065, 0.6528, 0.7065, 0.6667, 0.6667, 0.6667, 0.6667, 0.6111, 0.7065, 0.6111, 0.7065, 0.625, 0.6667, 0.625, 0.6667, 0.5816, 0.7065, 0.5816, 0.7065, 0.5833, 0.6667, 0.5833, 0.6667, 0.5, 0.7065, 0.5, 0.7065, 0.5417, 0.6667, 0.5417, 0.6667, 0.7083, 0.7065, 0.7083, 0.7065, 0.75, 0.6667, 0.75, 0.5417, 0.7917, 0.625, 0.7917, 0.625, 0.8315, 0.5417, 0.8315, 0.2917, 0.7083, 0.2935, 0.7083, 0.2935, 0.75, 0.2917, 0.75, 0.5417, 0.4167, 0.625, 0.4167, 0.625, 0.4185, 0.5417, 0.4185, 0.375, 0.4167, 0.4583, 0.4167, 0.4583, 0.4185, 0.375, 0.4185, 0.375, 0.7917, 0.4583, 0.7917, 0.4583, 0.8315, 0.375, 0.8315, 0.4583, 0.7917, 0.4583, 0.8315, 0.4583, 0.8315, 0.4583, 0.7917, 0.5417, 0.8333, 0.5417, 0.8315, 0.5417, 0.8315, 0.5417, 0.8333, 0.4583, 0.4167, 0.4583, 0.4185, 0.4583, 0.4185, 0.4583, 0.4167, 0.5417, 0.4583, 0.5417, 0.4185, 0.5417, 0.4185, 0.5417, 0.4583, 0.4583, 0.5833, 0.4583, 0.5816, 0.4583, 0.5816, 0.4583, 0.5833, 0.4583, 0.7917, 0.5417, 0.7917, 0.5417, 0.8315, 0.4583, 0.8315, 0.6667, 0.6667, 0.7065, 0.6667, 0.7065, 0.6681, 0.6667, 0.6681, 0.2917, 0.6667, 0.2935, 0.6667, 0.2935, 0.6681, 0.2917, 0.6681, 0.7222, 0.6667, 0.7361, 0.6667, 0.7361, 0.6681, 0.7222, 0.6681, 0.7083, 0.6667, 0.7222, 0.6667, 0.7222, 0.6681, 0.7083, 0.6681, 0.2639, 0.6667, 0.2778, 0.6667, 0.2778, 0.6681, 0.2639, 0.6681, 0.25, 0.6667, 0.2639, 0.6667, 0.2639, 0.6681, 0.25, 0.6681, 0.7917, 0.6667, 0.7929, 0.6667, 0.7929, 0.6681, 0.7917, 0.6681, 0.1667, 0.6667, 0.2071, 0.6667, 0.2071, 0.6681, 0.1667, 0.6681, 0.7639, 0.6667, 0.7778, 0.6667, 0.7778, 0.6681, 0.7639, 0.6681, 0.75, 0.6667, 0.7639, 0.6667, 0.7639, 0.6681, 0.75, 0.6681, 0.2222, 0.6667, 0.2361, 0.6667, 0.2361, 0.6681, 0.2222, 0.6681, 0.2083, 0.6667, 0.2222, 0.6667, 0.2222, 0.6681, 0.2083, 0.6681, 0.8333, 0.6667, 0.875, 0.6667, 0.875, 0.6681, 0.8333, 0.6681, 0.5417, 0.04167, 0.625, 0.04167, 0.625, 0.08191, 0.5417, 0.08191, 0.3333, 0.6667, 0.375, 0.6667, 0.375, 0.6681, 0.3333, 0.6681, 0.5417, 0.6667, 0.625, 0.6667, 0.625, 0.6681, 0.5417, 0.6681, 0.375, 0.6667, 0.4583, 0.6667, 0.4583, 0.6681, 0.375, 0.6681, 0.375, 0.04167, 0.4583, 0.04167, 0.4583, 0.08191, 0.375, 0.08191, 0.125, 0.6667, 0.1667, 0.6667, 0.1667, 0.6681, 0.125, 0.6681, 0.2071, 0.6667, 0.2083, 0.6667, 0.2083, 0.6681, 0.2071, 0.6681, 0.2361, 0.6667, 0.25, 0.6667, 0.25, 0.6681, 0.2361, 0.6681, 0.2778, 0.6667, 0.2917, 0.6667, 0.2917, 0.6681, 0.2778, 0.6681, 0.2935, 0.6667, 0.3333, 0.6667, 0.3333, 0.6681, 0.2935, 0.6681, 0.625, 0.6667, 0.6667, 0.6667, 0.6667, 0.6681, 0.625, 0.6681, 0.7065, 0.6667, 0.7083, 0.6667, 0.7083, 0.6681, 0.7065, 0.6681, 0.7361, 0.6667, 0.75, 0.6667, 0.75, 0.6681, 0.7361, 0.6681, 0.7778, 0.6667, 0.7917, 0.6667, 0.7917, 0.6681, 0.7778, 0.6681, 0.7929, 0.6667, 0.8333, 0.6667, 0.8333, 0.6681, 0.7929, 0.6681, 0.4583, 0.04167, 0.4583, 0.08191, 0.4583, 0.08191, 0.4583, 0.04167, 0.5417, 0.08333, 0.5417, 0.08191, 0.5417, 0.08191, 0.5417, 0.08333, 0.4583, 0.6667, 0.4583, 0.6681, 0.4583, 0.6681, 0.4583, 0.6667, 0.5417, 0.5833, 0.5417, 0.5972, 0.5417, 0.5972, 0.5417, 0.5833, 0.4583, 0.04167, 0.5417, 0.04167, 0.5417, 0.08191, 0.4583, 0.08191, 0.5417, 0.7083, 0.5417, 0.6681, 0.5417, 0.6681, 0.5417, 0.7083, 0.6667, 0.625, 0.7065, 0.625, 0.7065, 0.6389, 0.6667, 0.6389, 0.6667, 0.6389, 0.7065, 0.6389, 0.7065, 0.6528, 0.6667, 0.6528, 0.2917, 0.625, 0.2935, 0.625, 0.2935, 0.6389, 0.2917, 0.6389, 0.2917, 0.6389, 0.2935, 0.6389, 0.2935, 0.6528, 0.2917, 0.6528, 0.7222, 0.625, 0.7361, 0.625, 0.7361, 0.6389, 0.7222, 0.6389, 0.7222, 0.6389, 0.7361, 0.6389, 0.7361, 0.6528, 0.7222, 0.6528, 0.7083, 0.625, 0.7222, 0.625, 0.7222, 0.6389, 0.7083, 0.6389, 0.7083, 0.6389, 0.7222, 0.6389, 0.7222, 0.6528, 0.7083, 0.6528, 0.2639, 0.625, 0.2778, 0.625, 0.2778, 0.6389, 0.2639, 0.6389, 0.2639, 0.6389, 0.2778, 0.6389, 0.2778, 0.6528, 0.2639, 0.6528, 0.25, 0.625, 0.2639, 0.625, 0.2639, 0.6389, 0.25, 0.6389, 0.25, 0.6389, 0.2639, 0.6389, 0.2639, 0.6528, 0.25, 0.6528, 0.7917, 0.625, 0.7929, 0.625, 0.7929, 0.6389, 0.7917, 0.6389, 0.7917, 0.6389, 0.7929, 0.6389, 0.7929, 0.6528, 0.7917, 0.6528, 0.1667, 0.625, 0.2071, 0.625, 0.2071, 0.6389, 0.1667, 0.6389, 0.1667, 0.6389, 0.2071, 0.6389, 0.2071, 0.6528, 0.1667, 0.6528, 0.7639, 0.625, 0.7778, 0.625, 0.7778, 0.6389, 0.7639, 0.6389, 0.7639, 0.6389, 0.7778, 0.6389, 0.7778, 0.6528, 0.7639, 0.6528, 0.75, 0.625, 0.7639, 0.625, 0.7639, 0.6389, 0.75, 0.6389, 0.75, 0.6389, 0.7639, 0.6389, 0.7639, 0.6528, 0.75, 0.6528, 0.2222, 0.625, 0.2361, 0.625, 0.2361, 0.6389, 0.2222, 0.6389, 0.2222, 0.6389, 0.2361, 0.6389, 0.2361, 0.6528, 0.2222, 0.6528, 0.2083, 0.625, 0.2222, 0.625, 0.2222, 0.6389, 0.2083, 0.6389, 0.2083, 0.6389, 0.2222, 0.6389, 0.2222, 0.6528, 0.2083, 0.6528, 0.8333, 0.625, 0.875, 0.625, 0.875, 0.6389, 0.8333, 0.6389, 0.8333, 0.6389, 0.875, 0.6389, 0.875, 0.6528, 0.8333, 0.6528, 0.5417, 0.08333, 0.625, 0.08333, 0.625, 0.09722, 0.5417, 0.09722, 0.5417, 0.09722, 0.625, 0.09722, 0.625, 0.1111, 0.5417, 0.1111, 0.3333, 0.625, 0.375, 0.625, 0.375, 0.6389, 0.3333, 0.6389, 0.3333, 0.6389, 0.375, 0.6389, 0.375, 0.6528, 0.3333, 0.6528, 0.5417, 0.625, 0.625, 0.625, 0.625, 0.6389, 0.5417, 0.6389, 0.5417, 0.6389, 0.625, 0.6389, 0.625, 0.6528, 0.5417, 0.6528, 0.375, 0.625, 0.4583, 0.625, 0.4583, 0.6389, 0.375, 0.6389, 0.375, 0.6389, 0.4583, 0.6389, 0.4583, 0.6528, 0.375, 0.6528, 0.375, 0.08333, 0.4583, 0.08333, 0.4583, 0.09722, 0.375, 0.09722, 0.375, 0.09722, 0.4583, 0.09722, 0.4583, 0.1111, 0.375, 0.1111, 0.125, 0.625, 0.1667, 0.625, 0.1667, 0.6389, 0.125, 0.6389, 0.125, 0.6389, 0.1667, 0.6389, 0.1667, 0.6528, 0.125, 0.6528, 0.2071, 0.625, 0.2083, 0.625, 0.2083, 0.6389, 0.2071, 0.6389, 0.2071, 0.6389, 0.2083, 0.6389, 0.2083, 0.6528, 0.2071, 0.6528, 0.2361, 0.625, 0.25, 0.625, 0.25, 0.6389, 0.2361, 0.6389, 0.2361, 0.6389, 0.25, 0.6389, 0.25, 0.6528, 0.2361, 0.6528, 0.2778, 0.625, 0.2917, 0.625, 0.2917, 0.6389, 0.2778, 0.6389, 0.2778, 0.6389, 0.2917, 0.6389, 0.2917, 0.6528, 0.2778, 0.6528, 0.2935, 0.625, 0.3333, 0.625, 0.3333, 0.6389, 0.2935, 0.6389, 0.2935, 0.6389, 0.3333, 0.6389, 0.3333, 0.6528, 0.2935, 0.6528, 0.625, 0.625, 0.6667, 0.625, 0.6667, 0.6389, 0.625, 0.6389, 0.625, 0.6389, 0.6667, 0.6389, 0.6667, 0.6528, 0.625, 0.6528, 0.7065, 0.625, 0.7083, 0.625, 0.7083, 0.6389, 0.7065, 0.6389, 0.7065, 0.6389, 0.7083, 0.6389, 0.7083, 0.6528, 0.7065, 0.6528, 0.7361, 0.625, 0.75, 0.625, 0.75, 0.6389, 0.7361, 0.6389, 0.7361, 0.6389, 0.75, 0.6389, 0.75, 0.6528, 0.7361, 0.6528, 0.7778, 0.625, 0.7917, 0.625, 0.7917, 0.6389, 0.7778, 0.6389, 0.7778, 0.6389, 0.7917, 0.6389, 0.7917, 0.6528, 0.7778, 0.6528, 0.7929, 0.625, 0.8333, 0.625, 0.8333, 0.6389, 0.7929, 0.6389, 0.7929, 0.6389, 0.8333, 0.6389, 0.8333, 0.6528, 0.7929, 0.6528, 0.4583, 0.08333, 0.4583, 0.09722, 0.4583, 0.09722, 0.4583, 0.08333, 0.4583, 0.09722, 0.4583, 0.1111, 0.4583, 0.1111, 0.4583, 0.09722, 0.4583, 0.625, 0.4583, 0.6389, 0.4583, 0.6389, 0.4583, 0.625, 0.4583, 0.6389, 0.4583, 0.6528, 0.4583, 0.6528, 0.4583, 0.6389, 0.5417, 0.125, 0.5417, 0.1111, 0.5417, 0.1111, 0.5417, 0.125, 0.5417, 0.1111, 0.5417, 0.09722, 0.5417, 0.09722, 0.5417, 0.1111, 0.4583, 0.1528, 0.5417, 0.1528, 0.5417, 0.1528, 0.4583, 0.1528, 0.4583, 0.6389, 0.5417, 0.6389, 0.5417, 0.6528, 0.4583, 0.6528, 0.5417, 0.08333, 0.5417, 0.09722, 0.5417, 0.09722, 0.5417, 0.08333, 0.4583, 0.09722, 0.5417, 0.09722, 0.5417, 0.1111, 0.4583, 0.1111, 0.5417, 0.6667, 0.5417, 0.6528, 0.5417, 0.6528, 0.5417, 0.6667, 0.5417, 0.6528, 0.5417, 0.6389, 0.5417, 0.6389, 0.5417, 0.6528, 0.6667, 0.5833, 0.7065, 0.5833, 0.7065, 0.5972, 0.6667, 0.5972, 0.6667, 0.5972, 0.7065, 0.5972, 0.7065, 0.6111, 0.6667, 0.6111, 0.2917, 0.5833, 0.2935, 0.5833, 0.2935, 0.5972, 0.2917, 0.5972, 0.2917, 0.5972, 0.2935, 0.5972, 0.2935, 0.6111, 0.2917, 0.6111, 0.7222, 0.5833, 0.7361, 0.5833, 0.7361, 0.5972, 0.7222, 0.5972, 0.7222, 0.5972, 0.7361, 0.5972, 0.7361, 0.6111, 0.7222, 0.6111, 0.7083, 0.5833, 0.7222, 0.5833, 0.7222, 0.5972, 0.7083, 0.5972, 0.7083, 0.5972, 0.7222, 0.5972, 0.7222, 0.6111, 0.7083, 0.6111, 0.2639, 0.5833, 0.2778, 0.5833, 0.2778, 0.5972, 0.2639, 0.5972, 0.2639, 0.5972, 0.2778, 0.5972, 0.2778, 0.6111, 0.2639, 0.6111, 0.25, 0.5833, 0.2639, 0.5833, 0.2639, 0.5972, 0.25, 0.5972, 0.25, 0.5972, 0.2639, 0.5972, 0.2639, 0.6111, 0.25, 0.6111, 0.7917, 0.5833, 0.7929, 0.5833, 0.7929, 0.5972, 0.7917, 0.5972, 0.7917, 0.5972, 0.7929, 0.5972, 0.7929, 0.6111, 0.7917, 0.6111, 0.1667, 0.5833, 0.2071, 0.5833, 0.2071, 0.5972, 0.1667, 0.5972, 0.1667, 0.5972, 0.2071, 0.5972, 0.2071, 0.6111, 0.1667, 0.6111, 0.7639, 0.5833, 0.7778, 0.5833, 0.7778, 0.5972, 0.7639, 0.5972, 0.7639, 0.5972, 0.7778, 0.5972, 0.7778, 0.6111, 0.7639, 0.6111, 0.75, 0.5833, 0.7639, 0.5833, 0.7639, 0.5972, 0.75, 0.5972, 0.75, 0.5972, 0.7639, 0.5972, 0.7639, 0.6111, 0.75, 0.6111, 0.2222, 0.5833, 0.2361, 0.5833, 0.2361, 0.5972, 0.2222, 0.5972, 0.2222, 0.5972, 0.2361, 0.5972, 0.2361, 0.6111, 0.2222, 0.6111, 0.2083, 0.5833, 0.2222, 0.5833, 0.2222, 0.5972, 0.2083, 0.5972, 0.2083, 0.5972, 0.2222, 0.5972, 0.2222, 0.6111, 0.2083, 0.6111, 0.8333, 0.5833, 0.875, 0.5833, 0.875, 0.5972, 0.8333, 0.5972, 0.8333, 0.5972, 0.875, 0.5972, 0.875, 0.6111, 0.8333, 0.6111, 0.5417, 0.125, 0.625, 0.125, 0.625, 0.1389, 0.5417, 0.1389, 0.5417, 0.1389, 0.625, 0.1389, 0.625, 0.1528, 0.5417, 0.1528, 0.3333, 0.5833, 0.375, 0.5833, 0.375, 0.5972, 0.3333, 0.5972, 0.3333, 0.5972, 0.375, 0.5972, 0.375, 0.6111, 0.3333, 0.6111, 0.5417, 0.5833, 0.625, 0.5833, 0.625, 0.5972, 0.5417, 0.5972, 0.5417, 0.5972, 0.625, 0.5972, 0.625, 0.6111, 0.5417, 0.6111, 0.375, 0.5833, 0.4583, 0.5833, 0.4583, 0.5972, 0.375, 0.5972, 0.375, 0.5972, 0.4583, 0.5972, 0.4583, 0.6111, 0.375, 0.6111, 0.375, 0.125, 0.4583, 0.125, 0.4583, 0.1389, 0.375, 0.1389, 0.375, 0.1389, 0.4583, 0.1389, 0.4583, 0.1528, 0.375, 0.1528, 0.125, 0.5833, 0.1667, 0.5833, 0.1667, 0.5972, 0.125, 0.5972, 0.125, 0.5972, 0.1667, 0.5972, 0.1667, 0.6111, 0.125, 0.6111, 0.2071, 0.5833, 0.2083, 0.5833, 0.2083, 0.5972, 0.2071, 0.5972, 0.2071, 0.5972, 0.2083, 0.5972, 0.2083, 0.6111, 0.2071, 0.6111, 0.2361, 0.5833, 0.25, 0.5833, 0.25, 0.5972, 0.2361, 0.5972, 0.2361, 0.5972, 0.25, 0.5972, 0.25, 0.6111, 0.2361, 0.6111, 0.2778, 0.5833, 0.2917, 0.5833, 0.2917, 0.5972, 0.2778, 0.5972, 0.2778, 0.5972, 0.2917, 0.5972, 0.2917, 0.6111, 0.2778, 0.6111, 0.2935, 0.5833, 0.3333, 0.5833, 0.3333, 0.5972, 0.2935, 0.5972, 0.2935, 0.5972, 0.3333, 0.5972, 0.3333, 0.6111, 0.2935, 0.6111, 0.625, 0.5833, 0.6667, 0.5833, 0.6667, 0.5972, 0.625, 0.5972, 0.625, 0.5972, 0.6667, 0.5972, 0.6667, 0.6111, 0.625, 0.6111, 0.7065, 0.5833, 0.7083, 0.5833, 0.7083, 0.5972, 0.7065, 0.5972, 0.7065, 0.5972, 0.7083, 0.5972, 0.7083, 0.6111, 0.7065, 0.6111, 0.7361, 0.5833, 0.75, 0.5833, 0.75, 0.5972, 0.7361, 0.5972, 0.7361, 0.5972, 0.75, 0.5972, 0.75, 0.6111, 0.7361, 0.6111, 0.7778, 0.5833, 0.7917, 0.5833, 0.7917, 0.5972, 0.7778, 0.5972, 0.7778, 0.5972, 0.7917, 0.5972, 0.7917, 0.6111, 0.7778, 0.6111, 0.7929, 0.5833, 0.8333, 0.5833, 0.8333, 0.5972, 0.7929, 0.5972, 0.7929, 0.5972, 0.8333, 0.5972, 0.8333, 0.6111, 0.7929, 0.6111, 0.4583, 0.125, 0.4583, 0.1389, 0.4583, 0.1389, 0.4583, 0.125, 0.4583, 0.1389, 0.4583, 0.1528, 0.4583, 0.1528, 0.4583, 0.1389, 0.4583, 0.5833, 0.4583, 0.5972, 0.4583, 0.5972, 0.4583, 0.5833, 0.4583, 0.5972, 0.4583, 0.6111, 0.4583, 0.6111, 0.4583, 0.5972, 0.5417, 0.1389, 0.4583, 0.1389, 0.4583, 0.1389, 0.5417, 0.1389, 0.4583, 0.5972, 0.5417, 0.5972, 0.5417, 0.6111, 0.4583, 0.6111, 0.5417, 0.1667, 0.5417, 0.1528, 0.5417, 0.1528, 0.5417, 0.1667, 0.5417, 0.1528, 0.5417, 0.1389, 0.5417, 0.1389, 0.5417, 0.1528, 0.4583, 0.5972, 0.4583, 0.5833, 0.4583, 0.5833, 0.4583, 0.5972, 0.4583, 0.1389, 0.5417, 0.1389, 0.5417, 0.1528, 0.4583, 0.1528, 0.5417, 0.625, 0.5417, 0.6111, 0.5417, 0.6111, 0.5417, 0.625, 0.5417, 0.6111, 0.5417, 0.5972, 0.5417, 0.5972, 0.5417, 0.6111, 0.6667, 0.5417, 0.7065, 0.5417, 0.7065, 0.5816, 0.6667, 0.5816, 0.2917, 0.5417, 0.2935, 0.5417, 0.2935, 0.5816, 0.2917, 0.5816, 0.7222, 0.5417, 0.7361, 0.5417, 0.7361, 0.5816, 0.7222, 0.5816, 0.7083, 0.5417, 0.7222, 0.5417, 0.7222, 0.5816, 0.7083, 0.5816, 0.2639, 0.5417, 0.2778, 0.5417, 0.2778, 0.5816, 0.2639, 0.5816, 0.25, 0.5417, 0.2639, 0.5417, 0.2639, 0.5816, 0.25, 0.5816, 0.7917, 0.5417, 0.7929, 0.5417, 0.7929, 0.5816, 0.7917, 0.5816, 0.1667, 0.5417, 0.2071, 0.5417, 0.2071, 0.5816, 0.1667, 0.5816, 0.7639, 0.5417, 0.7778, 0.5417, 0.7778, 0.5816, 0.7639, 0.5816, 0.75, 0.5417, 0.7639, 0.5417, 0.7639, 0.5816, 0.75, 0.5816, 0.2222, 0.5417, 0.2361, 0.5417, 0.2361, 0.5816, 0.2222, 0.5816, 0.2083, 0.5417, 0.2222, 0.5417, 0.2222, 0.5816, 0.2083, 0.5816, 0.8333, 0.5417, 0.875, 0.5417, 0.875, 0.5816, 0.8333, 0.5816, 0.5417, 0.1667, 0.625, 0.1667, 0.625, 0.1684, 0.5417, 0.1684, 0.3333, 0.5417, 0.375, 0.5417, 0.375, 0.5816, 0.3333, 0.5816, 0.5417, 0.5417, 0.625, 0.5417, 0.625, 0.5816, 0.5417, 0.5816, 0.375, 0.5417, 0.4583, 0.5417, 0.4583, 0.5816, 0.375, 0.5816, 0.375, 0.1667, 0.4583, 0.1667, 0.4583, 0.1684, 0.375, 0.1684, 0.125, 0.5417, 0.1667, 0.5417, 0.1667, 0.5816, 0.125, 0.5816, 0.2071, 0.5417, 0.2083, 0.5417, 0.2083, 0.5816, 0.2071, 0.5816, 0.2361, 0.5417, 0.25, 0.5417, 0.25, 0.5816, 0.2361, 0.5816, 0.2778, 0.5417, 0.2917, 0.5417, 0.2917, 0.5816, 0.2778, 0.5816, 0.2935, 0.5417, 0.3333, 0.5417, 0.3333, 0.5816, 0.2935, 0.5816, 0.625, 0.5417, 0.6667, 0.5417, 0.6667, 0.5816, 0.625, 0.5816, 0.7065, 0.5417, 0.7083, 0.5417, 0.7083, 0.5816, 0.7065, 0.5816, 0.7361, 0.5417, 0.75, 0.5417, 0.75, 0.5816, 0.7361, 0.5816, 0.7778, 0.5417, 0.7917, 0.5417, 0.7917, 0.5816, 0.7778, 0.5816, 0.7929, 0.5417, 0.8333, 0.5417, 0.8333, 0.5816, 0.7929, 0.5816, 0.4583, 0.1667, 0.4583, 0.1684, 0.4583, 0.1684, 0.4583, 0.1667, 0.4583, 0.5417, 0.4583, 0.5816, 0.4583, 0.5816, 0.4583, 0.5417, 0.4583, 0.5417, 0.5417, 0.5417, 0.5417, 0.5816, 0.4583, 0.5816, 0.5417, 0.2083, 0.5417, 0.1684, 0.5417, 0.1684, 0.5417, 0.2083, 0.5417, 0.5833, 0.5417, 0.5816, 0.5417, 0.5816, 0.5417, 0.5833, 0.4583, 0.09722, 0.4583, 0.08333, 0.4583, 0.08333, 0.4583, 0.09722, 0.4583, 0.8315, 0.5417, 0.8315, 0.5417, 0.8333, 0.4583, 0.8333, 0.4583, 0.8611, 0.5417, 0.8611, 0.5417, 0.875, 0.4583, 0.875, 0.4583, 0.9028, 0.5417, 0.9028, 0.5417, 0.9167, 0.4583, 0.9167, 0.4583, 0.3321, 0.5417, 0.3321, 0.5417, 0.3333, 0.4583, 0.3333, 0.4583, 0.3611, 0.5417, 0.3611, 0.5417, 0.375, 0.4583, 0.375, 0.4583, 0.4028, 0.5417, 0.4028, 0.5417, 0.4167, 0.4583, 0.4167, 0.4583, 0.08191, 0.5417, 0.08191, 0.5417, 0.08333, 0.4583, 0.08333, 0.4583, 0.1111, 0.5417, 0.1111, 0.5417, 0.125, 0.4583, 0.125, 0.4583, 0.1528, 0.5417, 0.1528, 0.5417, 0.1667, 0.4583, 0.1667, 0.4583, 0.5816, 0.5417, 0.5816, 0.5417, 0.5833, 0.4583, 0.5833, 0.4583, 0.6111, 0.5417, 0.6111, 0.5417, 0.625, 0.4583, 0.625, 0.4583, 0.6528, 0.5417, 0.6528, 0.5417, 0.6667, 0.4583, 0.6667, 0.4583, 0.3333, 0.5417, 0.3333, 0.5417, 0.3472, 0.4583, 0.3472, 0.4583, 0.875, 0.5417, 0.875, 0.5417, 0.8889, 0.4583, 0.8889, 0.4583, 0.9167, 0.5417, 0.9167, 0.5417, 0.9179, 0.4583, 0.9179, 0.4583, 0.375, 0.5417, 0.375, 0.5417, 0.3889, 0.4583, 0.3889, 0.4583, 0.8333, 0.5417, 0.8333, 0.5417, 0.8472, 0.4583, 0.8472, 0.4583, 0.4167, 0.5417, 0.4167, 0.5417, 0.4185, 0.4583, 0.4185, 0.4583, 0.6667, 0.5417, 0.6667, 0.5417, 0.6681, 0.4583, 0.6681, 0.4583, 0.625, 0.5417, 0.625, 0.5417, 0.6389, 0.4583, 0.6389, 0.4583, 0.08333, 0.5417, 0.08333, 0.5417, 0.09722, 0.4583, 0.09722, 0.4583, 0.5833, 0.5417, 0.5833, 0.5417, 0.5972, 0.4583, 0.5972, 0.4583, 0.125, 0.5417, 0.125, 0.5417, 0.1389, 0.4583, 0.1389, 0.4583, 0.1667, 0.5417, 0.1667, 0.5417, 0.1684, 0.4583, 0.1684, 0.5417, 0.6667, 0.5417, 0.6681, 0.5417, 0.6681, 0.5417, 0.6667, 0.5417, 0.375, 0.5417, 0.3889, 0.5417, 0.3889, 0.5417, 0.375, 0.4583, 0.1684, 0.4583, 0.1667, 0.4583, 0.1667, 0.4583, 0.1684, 0.5417, 0.6111, 0.5417, 0.625, 0.5417, 0.625, 0.5417, 0.6111, 0.5417, 0.3611, 0.5417, 0.375, 0.5417, 0.375, 0.5417, 0.3611, 0.4583, 0.8889, 0.4583, 0.875, 0.4583, 0.875, 0.4583, 0.8889, 0.5417, 0.1667, 0.5417, 0.1684, 0.5417, 0.1684, 0.5417, 0.1667, 0.5417, 0.6528, 0.5417, 0.6667, 0.5417, 0.6667, 0.5417, 0.6528, 0.5417, 0.4028, 0.5417, 0.4167, 0.5417, 0.4167, 0.5417, 0.4028, 0.4583, 0.8472, 0.4583, 0.8333, 0.4583, 0.8333, 0.4583, 0.8472, 0.5417, 0.3472, 0.4583, 0.3472, 0.4583, 0.3472, 0.5417, 0.3472, 0.5417, 0.875, 0.5417, 0.8889, 0.5417, 0.8889, 0.5417, 0.875, 0.4583, 0.3611, 0.5417, 0.3611, 0.5417, 0.3611, 0.4583, 0.3611, 0.5417, 0.3889, 0.4583, 0.3889, 0.4583, 0.3889, 0.5417, 0.3889, 0.4583, 0.08333, 0.4583, 0.08191, 0.4583, 0.08191, 0.4583, 0.08333, 0.4583, 0.8333, 0.4583, 0.8315, 0.4583, 0.8315, 0.4583, 0.8333, 0.5417, 0.8333, 0.5417, 0.8472, 0.5417, 0.8472, 0.5417, 0.8333, 0.5417, 0.8889, 0.4583, 0.8889, 0.4583, 0.8889, 0.5417, 0.8889, 0.4583, 0.4028, 0.5417, 0.4028, 0.5417, 0.4028, 0.4583, 0.4028, 0.4583, 0.125, 0.4583, 0.1111, 0.4583, 0.1111, 0.4583, 0.125, 0.4583, 0.875, 0.4583, 0.8611, 0.4583, 0.8611, 0.4583, 0.875, 0.4583, 0.9028, 0.5417, 0.9028, 0.5417, 0.9028, 0.4583, 0.9028, 0.5417, 0.8472, 0.4583, 0.8472, 0.4583, 0.8472, 0.5417, 0.8472, 0.4583, 0.1667, 0.4583, 0.1528, 0.4583, 0.1528, 0.4583, 0.1667, 0.4583, 0.9167, 0.4583, 0.9028, 0.4583, 0.9028, 0.4583, 0.9167, 0.4583, 0.8611, 0.5417, 0.8611, 0.5417, 0.8611, 0.4583, 0.8611, 0.4583, 0.4185, 0.4583, 0.4167, 0.4583, 0.4167, 0.4583, 0.4185, 0.5417, 0.08191, 0.5417, 0.08333, 0.5417, 0.08333, 0.5417, 0.08191, 0.5417, 0.8315, 0.5417, 0.8333, 0.5417, 0.8333, 0.5417, 0.8315, 0.4583, 0.9179, 0.4583, 0.9167, 0.4583, 0.9167, 0.4583, 0.9179, 0.5417, 0.4167, 0.5417, 0.4185, 0.5417, 0.4185, 0.5417, 0.4167, 0.5417, 0.1111, 0.5417, 0.125, 0.5417, 0.125, 0.5417, 0.1111, 0.5417, 0.8611, 0.5417, 0.875, 0.5417, 0.875, 0.5417, 0.8611, 0.5417, 0.9167, 0.5417, 0.9179, 0.5417, 0.9179, 0.5417, 0.9167, 0.5417, 0.1528, 0.5417, 0.1667, 0.5417, 0.1667, 0.5417, 0.1528, 0.5417, 0.9028, 0.5417, 0.9167, 0.5417, 0.9167, 0.5417, 0.9028, 0.4583, 0.5816, 0.5417, 0.5816, 0.5417, 0.5816, 0.4583, 0.5816, 0.5417, 0.6681, 0.4583, 0.6681, 0.4583, 0.6681, 0.5417, 0.6681, 0.4583, 0.08191, 0.5417, 0.08191, 0.5417, 0.08191, 0.4583, 0.08191, 0.5417, 0.1684, 0.4583, 0.1684, 0.4583, 0.1684, 0.5417, 0.1684, 0.5417, 0.6389, 0.4583, 0.6389, 0.4583, 0.6389, 0.5417, 0.6389, 0.4583, 0.6528, 0.5417, 0.6528, 0.5417, 0.6528, 0.4583, 0.6528, 0.4583, 0.6389, 0.4583, 0.625, 0.4583, 0.625, 0.4583, 0.6389, 0.5417, 0.09722, 0.4583, 0.09722, 0.4583, 0.09722, 0.5417, 0.09722, 0.5417, 0.5972, 0.4583, 0.5972, 0.4583, 0.5972, 0.5417, 0.5972, 0.4583, 0.1111, 0.5417, 0.1111, 0.5417, 0.1111, 0.4583, 0.1111, 0.5417, 0.625, 0.5417, 0.6389, 0.5417, 0.6389, 0.5417, 0.625, 0.4583, 0.6111, 0.5417, 0.6111, 0.5417, 0.6111, 0.4583, 0.6111])
me_cube.materials.append(mat_black_sky)
me_cube.materials.append(mat_glass)
me_cube.use_remesh_preserve_volume = False
me_cube.use_remesh_preserve_attributes = False
me_cube.use_mirror_vertex_groups = False
me_cube.update()

# ---- objects
ob_mid_section_skyscraper = bpy.data.objects.new('mid section skyscraper', me_cube)

# ---- transforms, parenting, visibility, modifiers, constraints
ob_mid_section_skyscraper.location = (0.0, 0.0, 0.0)
ob_mid_section_skyscraper.lock_rotations_4d = False
ob_mid_section_skyscraper.empty_display_type = 'ARROWS'
ob_mid_section_skyscraper.lineart.crease_threshold = 0.0

# ---- collection membership
col_mid_section_black.objects.link(ob_mid_section_skyscraper)

# ---- scene / render settings (as saved in the file)
scene.frame_start = 1; scene.frame_end = 250; scene.frame_set(1)
scene.render.engine = 'CYCLES'
scene.cycles.use_denoising = False
scene.cycles.samples = 128
scene.cycles.sampling_pattern = 'TABULATED_SOBOL'
scene.cycles.use_adaptive_sampling = False
scene.cycles.use_light_tree = False
scene.view_settings.view_transform = 'Filmic'
bpy.context.view_layer.update()

# ---- added for rendering (the .blend has no active camera and no usable light): camera, sun
cam_auto = bpy.data.cameras.new('AutoCamera')
cam_auto.lens = 50.0
cam_auto.sensor_width = 36.0
cam_auto.clip_end = 1000.0
ob_auto_camera = bpy.data.objects.new('AutoCamera', cam_auto)
scene.collection.objects.link(ob_auto_camera)
ob_auto_camera.location = (17.9815, -21.5781, 17.4338)
ob_auto_camera.rotation_euler = (1.09748, -7.21219e-08, 0.694738)
scene.camera = ob_auto_camera
light_auto_sun = bpy.data.lights.new('AutoSun', 'SUN')
light_auto_sun.energy = 3.0
light_auto_sun.angle = 0.0523599
ob_auto_sun = bpy.data.objects.new('AutoSun', light_auto_sun)
scene.collection.objects.link(ob_auto_sun)
ob_auto_sun.rotation_euler = (0.872665, 0.174533, 0.523599)
bpy.context.view_layer.update()
